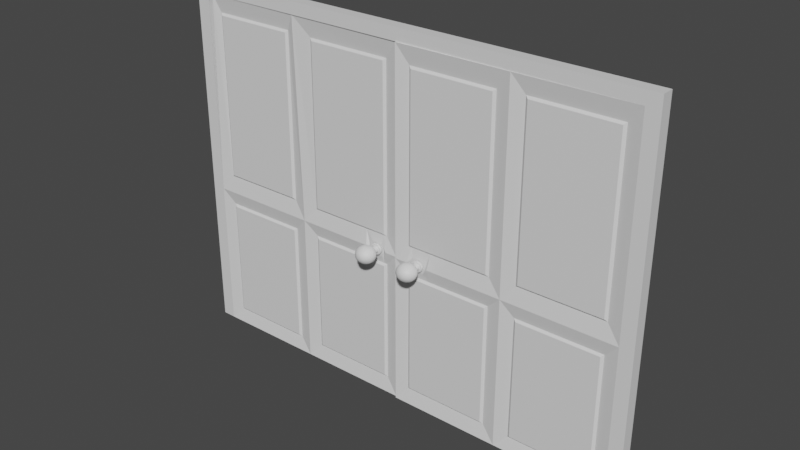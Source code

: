 # Source: DoubleDoors.blend  (saved by Blender 2.90.8; exported with 4.5.12 LTS)
import bpy
from mathutils import Matrix  # noqa: F401  (used for matrix-valued properties, if any)

bpy.ops.wm.read_factory_settings(use_empty=True)
scene = bpy.context.scene
scene.name = 'Scene'

# ---- collections
col_doorrh = bpy.data.collections.new('DoorRH'); scene.collection.children.link(col_doorrh)

# ---- materials (node trees are filled in below, after node groups)
mat_door = bpy.data.materials.new('Door')
mat_doorinner = bpy.data.materials.new('DoorInner')
mat_handle = bpy.data.materials.new('Handle')
mat_doorframe = bpy.data.materials.new('DoorFrame')

# ---- material node trees
mat_door.use_nodes = True; mat_door.node_tree.nodes.clear()
_N = mat_door.node_tree.nodes; _L = mat_door.node_tree.links
n0 = _N.new('ShaderNodeBsdfPrincipled'); n0.name = 'Principled BSDF'; n0.location = (10, 300)
n0.distribution = 'GGX'
n0.subsurface_method = 'BURLEY'
n0.inputs[3].default_value = 1.45
n0.inputs[27].default_value = (0.0, 0.0, 0.0, 1.0)
n0.inputs[28].default_value = 1.0
n1 = _N.new('ShaderNodeOutputMaterial'); n1.name = 'Material Output'; n1.location = (300, 300)
_L.new(n0.outputs[0], n1.inputs[0])
n1.is_active_output = True
mat_doorinner.use_nodes = True; mat_doorinner.node_tree.nodes.clear()
_N = mat_doorinner.node_tree.nodes; _L = mat_doorinner.node_tree.links
n0 = _N.new('ShaderNodeBsdfPrincipled'); n0.name = 'Principled BSDF'; n0.location = (10, 300)
n0.distribution = 'GGX'
n0.subsurface_method = 'BURLEY'
n0.inputs[3].default_value = 1.45
n0.inputs[27].default_value = (0.0, 0.0, 0.0, 1.0)
n0.inputs[28].default_value = 1.0
n1 = _N.new('ShaderNodeOutputMaterial'); n1.name = 'Material Output'; n1.location = (300, 300)
_L.new(n0.outputs[0], n1.inputs[0])
n1.is_active_output = True
mat_handle.use_nodes = True; mat_handle.node_tree.nodes.clear()
_N = mat_handle.node_tree.nodes; _L = mat_handle.node_tree.links
n0 = _N.new('ShaderNodeBsdfPrincipled'); n0.name = 'Principled BSDF'; n0.location = (10, 300)
n0.distribution = 'GGX'
n0.subsurface_method = 'BURLEY'
n0.inputs[3].default_value = 1.45
n0.inputs[27].default_value = (0.0, 0.0, 0.0, 1.0)
n0.inputs[28].default_value = 1.0
n1 = _N.new('ShaderNodeOutputMaterial'); n1.name = 'Material Output'; n1.location = (300, 300)
_L.new(n0.outputs[0], n1.inputs[0])
n1.is_active_output = True
mat_doorframe.use_nodes = True; mat_doorframe.node_tree.nodes.clear()
_N = mat_doorframe.node_tree.nodes; _L = mat_doorframe.node_tree.links
n0 = _N.new('ShaderNodeBsdfPrincipled'); n0.name = 'Principled BSDF'; n0.location = (10, 300)
n0.distribution = 'GGX'
n0.subsurface_method = 'BURLEY'
n0.inputs[3].default_value = 1.45
n0.inputs[27].default_value = (0.0, 0.0, 0.0, 1.0)
n0.inputs[28].default_value = 1.0
n1 = _N.new('ShaderNodeOutputMaterial'); n1.name = 'Material Output'; n1.location = (300, 300)
_L.new(n0.outputs[0], n1.inputs[0])
n1.is_active_output = True

# ---- world
world_world = bpy.data.worlds.new('World'); scene.world = world_world
world_world.use_nodes = True; world_world.node_tree.nodes.clear()
_N = world_world.node_tree.nodes; _L = world_world.node_tree.links
n0 = _N.new('ShaderNodeOutputWorld'); n0.name = 'World Output'; n0.location = (300, 300)
n1 = _N.new('ShaderNodeBackground'); n1.name = 'Background'; n1.location = (10, 300)
n1.inputs[0].default_value = (0.05088, 0.05088, 0.05088, 1.0)
_L.new(n1.outputs[0], n0.inputs[0])
n0.is_active_output = True
world_world.color = (0.05088, 0.05088, 0.05088)
world_world.use_sun_shadow = False
world_world.sun_shadow_jitter_overblur = 0.0

# ---- meshes
me_doorlh = bpy.data.meshes.new('DoorLH')
me_doorlh.from_pydata([(0.9326, 0.05409, 0.825), (0.9329, 0.004094, 0.825), (-0.0007199, 0.05, 0.825), (0.0229, 0.001351, 0.825), (0.0004212, 1.849e-06, -0.625), (0.9321, 0.00409, -0.625), (0.0001226, 0.05, -0.625), (0.9318, 0.05409, -0.625), (0.4662, 0.002046, -0.625), (0.4659, 0.05205, -0.625), (0.4429, 0.003194, 0.825), (0.4659, 0.05205, 0.825), (0.9322, 0.05409, 0.0), (-0.0002987, 0.05, 0.0), (0.9325, 0.004092, 0.0), (0.0, 0.0, 0.0), (0.4659, 0.05205, 0.0), (0.4662, 0.002046, 0.0), (0.4114, 0.0144, -0.05825), (0.05477, 0.01284, -0.05825), (0.05511, 0.01284, -0.5667), (0.4114, 0.0144, -0.5667), (0.4112, 0.03921, -0.05825), (0.05462, 0.03765, -0.05825), (0.05496, 0.03765, -0.5667), (0.4112, 0.03921, -0.5667), (0.8794, 0.04121, -0.05421), (0.5227, 0.03964, -0.05421), (0.5227, 0.03964, -0.5627), (0.879, 0.04121, -0.5627), (0.8798, 0.04121, 0.7513), (0.5228, 0.03964, 0.7513), (0.5228, 0.03964, 0.06279), (0.8794, 0.04121, 0.06279), (0.4112, 0.03921, 0.7568), (0.05421, 0.03764, 0.7568), (0.05456, 0.03765, 0.06825), (0.4112, 0.03921, 0.06825), (0.8795, 0.01651, -0.05421), (0.5229, 0.01495, -0.05421), (0.5229, 0.01495, -0.5627), (0.8792, 0.01651, -0.5627), (0.8799, 0.01651, 0.7513), (0.5229, 0.01495, 0.7513), (0.5229, 0.01495, 0.06279), (0.8795, 0.01651, 0.06279), (0.4113, 0.0144, 0.7568), (0.05436, 0.01283, 0.7568), (0.05471, 0.01284, 0.06825), (0.4113, 0.0144, 0.06825), (0.4009, 0.007061, -0.06725), (0.06532, 0.005589, -0.06725), (0.06565, 0.00559, -0.5577), (0.4009, 0.007061, -0.5577), (0.4007, 0.04646, -0.06725), (0.06508, 0.04498, -0.06725), (0.06541, 0.04499, -0.5577), (0.4007, 0.04646, -0.5577), (0.8688, 0.04845, -0.06321), (0.5332, 0.04698, -0.06321), (0.5332, 0.04698, -0.5537), (0.8685, 0.04845, -0.5537), (0.8692, 0.04846, 0.7423), (0.5332, 0.04698, 0.7423), (0.5332, 0.04698, 0.07179), (0.8689, 0.04845, 0.07179), (0.4007, 0.04646, 0.7478), (0.06467, 0.04498, 0.7478), (0.06502, 0.04498, 0.07725), (0.4007, 0.04646, 0.07725), (0.869, 0.009174, -0.06321), (0.5334, 0.007701, -0.06321), (0.5334, 0.007701, -0.5537), (0.8687, 0.009172, -0.5537), (0.8694, 0.009175, 0.7423), (0.5335, 0.007701, 0.7423), (0.5335, 0.007701, 0.07179), (0.8691, 0.009174, 0.07179), (0.4009, 0.007061, 0.7478), (0.06491, 0.005587, 0.7478), (0.06525, 0.005588, 0.07725), (0.4009, 0.007061, 0.07725), (0.7993, 0.04564, 0.0), (0.7995, 0.01138, 0.0), (0.8105, 0.04569, -0.0257), (0.8105, 0.04569, 0.0257), (0.8107, 0.01143, -0.0257), (0.8107, 0.01143, 0.0257), (0.8688, 0.01168, 0.0), (0.8686, 0.04594, 0.0), (0.8576, 0.01163, -0.0257), (0.8576, 0.01163, 0.0257), (0.8574, 0.0459, -0.0257), (0.8574, 0.0459, 0.0257), (0.7871, 0.003454, 0.0), (0.7802, 0.01608, 0.06279), (0.7801, 0.01608, -0.05421), (0.865, 0.01645, -0.05421), (0.865, 0.01645, 0.06279), (0.8814, 0.003868, 0.0), (0.9319, 0.02909, -0.625), (0.0002719, 0.025, -0.625), (0.02277, 0.02385, 0.825), (0.9328, 0.02909, 0.825), (0.4428, 0.02569, 0.825), (0.9323, 0.02909, 0.0), (-0.0001493, 0.025, 0.0), (0.4661, 0.02705, -0.625), (0.7868, 0.05345, 0.0), (0.78, 0.04077, 0.06279), (0.78, 0.04077, -0.05421), (0.8648, 0.04114, -0.05421), (0.8649, 0.04114, 0.06279), (0.8811, 0.05387, 0.0)], [], [(50, 51, 52, 53), (89, 92, 84, 82, 85, 93), (54, 57, 56, 55), (29, 7, 9, 28), (16, 22, 23, 13), (34, 66, 67, 35), (13, 23, 24, 6), (66, 69, 68, 67), (35, 67, 68, 36), (25, 57, 54, 22), (11, 104, 103, 0), (78, 79, 80, 81), (17, 15, 19, 18), (15, 4, 20, 19), (4, 8, 21, 20), (8, 17, 18, 21), (6, 24, 25, 9), (37, 69, 66, 34), (9, 25, 22, 16), (108, 110, 27, 16), (16, 27, 28, 9), (7, 29, 26, 12), (8, 107, 100, 5), (11, 31, 32, 16), (113, 112, 33, 12), (12, 33, 30, 0), (12, 26, 111, 113), (11, 34, 35, 2), (30, 62, 63, 31), (2, 35, 36, 13), (94, 17, 39, 96), (17, 8, 40, 39), (62, 65, 64, 63), (5, 14, 38, 41), (10, 17, 44, 43), (99, 14, 45, 98), (14, 1, 42, 45), (10, 3, 47, 46), (3, 15, 48, 47), (15, 17, 49, 48), (17, 10, 46, 49), (18, 19, 51, 50), (19, 20, 52, 51), (20, 21, 53, 52), (21, 18, 50, 53), (89, 113, 111, 92), (13, 36, 37, 16), (16, 37, 34, 11), (22, 54, 55, 23), (23, 55, 56, 24), (24, 56, 57, 25), (27, 59, 60, 28), (103, 104, 10, 1), (29, 61, 58, 26), (31, 63, 64, 32), (28, 60, 61, 29), (8, 5, 41, 40), (33, 65, 62, 30), (39, 40, 72, 71), (64, 65, 33, 112, 109, 32), (41, 38, 70, 73), (43, 44, 76, 75), (40, 41, 73, 72), (45, 42, 74, 77), (46, 47, 79, 78), (47, 48, 80, 79), (48, 49, 81, 80), (49, 46, 78, 81), (10, 43, 42, 1), (100, 107, 9, 7), (17, 94, 95, 44), (85, 109, 112, 93), (84, 110, 108, 82), (36, 68, 69, 37), (59, 27, 110, 111, 26, 58), (16, 32, 109, 108), (75, 76, 77, 74), (61, 60, 59, 58), (82, 108, 109, 85), (92, 111, 110, 84), (14, 99, 97, 38), (97, 96, 39, 71, 70, 38), (12, 0, 103, 105), (43, 75, 74, 42), (95, 98, 45, 77, 76, 44), (93, 112, 113, 89), (13, 106, 102, 2), (83, 87, 95, 94), (86, 83, 94, 96), (90, 86, 96, 97), (87, 91, 98, 95), (88, 90, 97, 99), (91, 88, 99, 98), (88, 91, 87, 83, 86, 90), (0, 30, 31, 11), (14, 105, 103, 1), (70, 71, 72, 73), (15, 3, 102, 106), (10, 104, 102, 3), (8, 4, 101, 107), (4, 15, 106, 101), (5, 100, 105, 14), (11, 2, 102, 104), (9, 107, 101, 6), (6, 101, 106, 13), (7, 12, 105, 100)])
me_doorlh.polygons.foreach_set('material_index', [1, 0, 1, 0, 0, 1, 0, 1, 1, 1, 0, 1, 0, 0, 0, 0, 0, 1, 0, 0, 0, 0, 0, 0, 0, 0, 0, 0, 1, 0, 0, 0, 1, 0, 0, 0, 0, 0, 0, 0, 0, 1, 1, 1, 1, 0, 0, 0, 1, 1, 1, 1, 0, 1, 1, 1, 0, 1, 1, 1, 1, 1, 1, 1, 1, 1, 1, 1, 0, 0, 0, 0, 0, 1, 1, 0, 1, 1, 0, 0, 0, 1, 0, 1, 1, 0, 0, 0, 0, 0, 0, 0, 0, 0, 0, 0, 1, 0, 0, 0, 0, 0, 0, 0, 0, 0])
_uv = me_doorlh.uv_layers.new(name='UVMap')
_uv.uv.foreach_set('vector', [0.4881, 0.3821, 0.4881, 0.4421, 0.3827, 0.4142, 0.3827, 0.3797, 0.4958, 0.3033, 0.4906, 0.3081, 0.4906, 0.3229, 0.4958, 0.3197, 0.4998, 0.3213, 0.4998, 0.3062, 0.4881, 0.3821, 0.3827, 0.3797, 0.3827, 0.4142, 0.4881, 0.4421, 0.3808, 0.3352, 0.375, 0.3333, 0.375, 0.375, 0.3808, 0.3715, 0.4958, 0.375, 0.49, 0.3803, 0.49, 0.4444, 0.4958, 0.4514, 0.6123, 0.383, 0.6108, 0.3857, 0.6108, 0.4738, 0.6123, 0.4768, 0.4958, 0.4514, 0.49, 0.4444, 0.3808, 0.4148, 0.375, 0.4167, 0.6108, 0.3857, 0.5017, 0.3831, 0.5017, 0.445, 0.6108, 0.4738, 0.6123, 0.4768, 0.6108, 0.4738, 0.5017, 0.445, 0.5002, 0.4466, 0.3808, 0.3785, 0.3827, 0.3797, 0.4881, 0.3821, 0.49, 0.3803, 0.6167, 0.375, 0.6167, 0.625, 0.6167, 0.625, 0.6167, 0.2639, 0.6108, 0.3857, 0.6108, 0.4738, 0.5017, 0.445, 0.5017, 0.3831, 0.4958, 0.375, 0.4958, 0.4514, 0.49, 0.4444, 0.49, 0.3803, 0.4958, 0.4514, 0.375, 0.4167, 0.3808, 0.4148, 0.49, 0.4444, 0.375, 0.4167, 0.375, 0.375, 0.3808, 0.3785, 0.3808, 0.4148, 0.375, 0.375, 0.4958, 0.375, 0.49, 0.3803, 0.3808, 0.3785, 0.375, 0.4167, 0.3808, 0.4148, 0.3808, 0.3785, 0.375, 0.375, 0.5002, 0.3811, 0.5017, 0.3831, 0.6108, 0.3857, 0.6123, 0.383, 0.375, 0.375, 0.3808, 0.3785, 0.49, 0.3803, 0.4958, 0.375, 0.4958, 0.3203, 0.49, 0.3238, 0.49, 0.3697, 0.4958, 0.375, 0.4958, 0.375, 0.49, 0.3697, 0.3808, 0.3715, 0.375, 0.375, 0.375, 0.3333, 0.3808, 0.3352, 0.49, 0.3056, 0.4958, 0.2986, 0.25, 0.5, 0.25, 0.625, 0.2083, 0.625, 0.2083, 0.5, 0.6167, 0.375, 0.6123, 0.367, 0.5002, 0.3689, 0.4958, 0.375, 0.4958, 0.3026, 0.5002, 0.3058, 0.5002, 0.3034, 0.4958, 0.2986, 0.4958, 0.2986, 0.5002, 0.3034, 0.6123, 0.2732, 0.6167, 0.2639, 0.4958, 0.2986, 0.49, 0.3056, 0.49, 0.308, 0.4958, 0.3026, 0.6167, 0.375, 0.6123, 0.383, 0.6123, 0.4768, 0.6167, 0.4861, 0.6123, 0.2732, 0.6108, 0.2762, 0.6108, 0.3643, 0.6123, 0.367, 0.6167, 0.4861, 0.6123, 0.4768, 0.5002, 0.4466, 0.4958, 0.4514, 0.4958, 0.3203, 0.4958, 0.375, 0.49, 0.3697, 0.49, 0.3238, 0.4958, 0.375, 0.375, 0.375, 0.3808, 0.3715, 0.49, 0.3697, 0.6108, 0.2762, 0.5017, 0.305, 0.5017, 0.3669, 0.6108, 0.3643, 0.375, 0.3333, 0.4958, 0.2986, 0.49, 0.3056, 0.3808, 0.3352, 0.6167, 0.375, 0.4958, 0.375, 0.5002, 0.3689, 0.6123, 0.367, 0.4958, 0.3026, 0.4958, 0.2986, 0.5002, 0.3034, 0.5002, 0.3058, 0.4958, 0.2986, 0.6167, 0.2639, 0.6123, 0.2732, 0.5002, 0.3034, 0.6167, 0.375, 0.6167, 0.4861, 0.6123, 0.4768, 0.6123, 0.383, 0.6167, 0.4861, 0.4958, 0.4514, 0.5002, 0.4466, 0.6123, 0.4768, 0.4958, 0.4514, 0.4958, 0.375, 0.5002, 0.3811, 0.5002, 0.4466, 0.4958, 0.375, 0.6167, 0.375, 0.6123, 0.383, 0.5002, 0.3811, 0.49, 0.3803, 0.49, 0.4444, 0.4881, 0.4421, 0.4881, 0.3821, 0.49, 0.4444, 0.3808, 0.4148, 0.3827, 0.4142, 0.4881, 0.4421, 0.3808, 0.4148, 0.3808, 0.3785, 0.3827, 0.3797, 0.3827, 0.4142, 0.3808, 0.3785, 0.49, 0.3803, 0.4881, 0.3821, 0.3827, 0.3797, 0.4958, 0.3033, 0.4958, 0.3026, 0.49, 0.308, 0.4906, 0.3081, 0.4958, 0.4514, 0.5002, 0.4466, 0.5002, 0.3811, 0.4958, 0.375, 0.4958, 0.375, 0.5002, 0.3811, 0.6123, 0.383, 0.6167, 0.375, 0.49, 0.3803, 0.4881, 0.3821, 0.4881, 0.4421, 0.49, 0.4444, 0.49, 0.4444, 0.4881, 0.4421, 0.3827, 0.4142, 0.3808, 0.4148, 0.3808, 0.4148, 0.3827, 0.4142, 0.3827, 0.3797, 0.3808, 0.3785, 0.49, 0.3697, 0.4881, 0.3679, 0.3827, 0.3703, 0.3808, 0.3715, 0.6167, 0.625, 0.6167, 0.625, 0.6167, 0.375, 0.6167, 0.2639, 0.3808, 0.3352, 0.3827, 0.3358, 0.4881, 0.3079, 0.49, 0.3056, 0.6123, 0.367, 0.6108, 0.3643, 0.5017, 0.3669, 0.5002, 0.3689, 0.3808, 0.3715, 0.3827, 0.3703, 0.3827, 0.3358, 0.3808, 0.3352, 0.375, 0.375, 0.375, 0.3333, 0.3808, 0.3352, 0.3808, 0.3715, 0.5002, 0.3034, 0.5017, 0.305, 0.6108, 0.2762, 0.6123, 0.2732, 0.49, 0.3697, 0.3808, 0.3715, 0.3827, 0.3703, 0.4881, 0.3679, 0.5017, 0.3669, 0.5017, 0.305, 0.5002, 0.3034, 0.5002, 0.3058, 0.5002, 0.322, 0.5002, 0.3689, 0.3808, 0.3352, 0.49, 0.3056, 0.4881, 0.3079, 0.3827, 0.3358, 0.6123, 0.367, 0.5002, 0.3689, 0.5017, 0.3669, 0.6108, 0.3643, 0.3808, 0.3715, 0.3808, 0.3352, 0.3827, 0.3358, 0.3827, 0.3703, 0.5002, 0.3034, 0.6123, 0.2732, 0.6108, 0.2762, 0.5017, 0.305, 0.6123, 0.383, 0.6123, 0.4768, 0.6108, 0.4738, 0.6108, 0.3857, 0.6123, 0.4768, 0.5002, 0.4466, 0.5017, 0.445, 0.6108, 0.4738, 0.5002, 0.4466, 0.5002, 0.3811, 0.5017, 0.3831, 0.5017, 0.445, 0.5002, 0.3811, 0.6123, 0.383, 0.6108, 0.3857, 0.5017, 0.3831, 0.6167, 0.375, 0.6123, 0.367, 0.6123, 0.2732, 0.6167, 0.2639, 0.2083, 0.625, 0.25, 0.625, 0.25, 0.5, 0.2083, 0.5, 0.4958, 0.375, 0.4958, 0.3203, 0.5002, 0.322, 0.5002, 0.3689, 0.4998, 0.3213, 0.5002, 0.322, 0.5002, 0.3058, 0.4998, 0.3062, 0.4906, 0.3229, 0.49, 0.3238, 0.4958, 0.3203, 0.4958, 0.3197, 0.5002, 0.4466, 0.5017, 0.445, 0.5017, 0.3831, 0.5002, 0.3811, 0.4881, 0.3679, 0.49, 0.3697, 0.49, 0.3238, 0.49, 0.308, 0.49, 0.3056, 0.4881, 0.3079, 0.4958, 0.375, 0.5002, 0.3689, 0.5002, 0.322, 0.4958, 0.3203, 0.6108, 0.3643, 0.5017, 0.3669, 0.5017, 0.305, 0.6108, 0.2762, 0.3827, 0.3358, 0.3827, 0.3703, 0.4881, 0.3679, 0.4881, 0.3079, 0.4958, 0.3197, 0.4958, 0.3203, 0.5002, 0.322, 0.4998, 0.3213, 0.4906, 0.3081, 0.49, 0.308, 0.49, 0.3238, 0.4906, 0.3229, 0.4958, 0.2986, 0.4958, 0.3026, 0.49, 0.308, 0.49, 0.3056, 0.49, 0.308, 0.49, 0.3238, 0.49, 0.3697, 0.4881, 0.3679, 0.4881, 0.3079, 0.49, 0.3056, 0.4958, 0.2986, 0.6167, 0.2639, 0.6167, 0.625, 0.4958, 0.625, 0.6123, 0.367, 0.6108, 0.3643, 0.6108, 0.2762, 0.6123, 0.2732, 0.5002, 0.322, 0.5002, 0.3058, 0.5002, 0.3034, 0.5017, 0.305, 0.5017, 0.3669, 0.5002, 0.3689, 0.4998, 0.3062, 0.5002, 0.3058, 0.4958, 0.3026, 0.4958, 0.3033, 0.4958, 0.4514, 0.4958, 0.625, 0.6167, 0.625, 0.6167, 0.4861, 0.4958, 0.3197, 0.4998, 0.3213, 0.5002, 0.322, 0.4958, 0.3203, 0.4906, 0.3229, 0.4958, 0.3197, 0.4958, 0.3203, 0.49, 0.3238, 0.4906, 0.3081, 0.4906, 0.3229, 0.49, 0.3238, 0.49, 0.308, 0.4998, 0.3213, 0.4998, 0.3062, 0.5002, 0.3058, 0.5002, 0.322, 0.4958, 0.3033, 0.4906, 0.3081, 0.49, 0.308, 0.4958, 0.3026, 0.4998, 0.3062, 0.4958, 0.3033, 0.4958, 0.3026, 0.5002, 0.3058, 0.4958, 0.3033, 0.4998, 0.3062, 0.4998, 0.3213, 0.4958, 0.3197, 0.4906, 0.3229, 0.4906, 0.3081, 0.6167, 0.2639, 0.6123, 0.2732, 0.6123, 0.367, 0.6167, 0.375, 0.4958, 0.2986, 0.4958, 0.625, 0.6167, 0.625, 0.6167, 0.2639, 0.4881, 0.3079, 0.4881, 0.3679, 0.3827, 0.3703, 0.3827, 0.3358, 0.4958, 0.4514, 0.6167, 0.4861, 0.6167, 0.625, 0.4958, 0.625, 0.6167, 0.375, 0.6167, 0.625, 0.6167, 0.625, 0.6167, 0.4861, 0.25, 0.5, 0.2917, 0.5, 0.2917, 0.625, 0.25, 0.625, 0.375, 0.4167, 0.4958, 0.4514, 0.4958, 0.625, 0.375, 0.625, 0.375, 0.3333, 0.375, 0.625, 0.4958, 0.625, 0.4958, 0.2986, 0.6167, 0.375, 0.6167, 0.4861, 0.6167, 0.625, 0.6167, 0.625, 0.25, 0.5, 0.25, 0.625, 0.2917, 0.625, 0.2917, 0.5, 0.375, 0.4167, 0.375, 0.625, 0.4958, 0.625, 0.4958, 0.4514, 0.375, 0.3333, 0.4958, 0.2986, 0.4958, 0.625, 0.375, 0.625])
me_doorlh.materials.append(mat_door)
me_doorlh.materials.append(mat_doorinner)
me_doorlh.use_remesh_fix_poles = True
me_doorlh.use_remesh_preserve_attributes = False
me_doorlh.use_mirror_vertex_groups = False
me_doorlh.update()
me_handle = bpy.data.meshes.new('Handle')
me_handle.from_pydata([(0.0002654, -0.04443, 0.01531), (0.0006551, -0.1097, 0.02828), (-0.01236, -0.04448, 0.01082), (-0.02302, -0.0532, 0.02), (-0.03009, -0.06621, 0.02613), (-0.03251, -0.08153, 0.02828), (-0.02991, -0.09682, 0.02613), (-0.02268, -0.1098, 0.02), (-0.01192, -0.1184, 0.01082), (-0.01759, -0.04451, 3.513e-09), (-0.03268, -0.05324, 4.926e-09), (-0.04272, -0.06626, 7.04e-09), (-0.04618, -0.08159, 9.999e-09), (-0.04254, -0.09688, 1.296e-08), (-0.03234, -0.1098, 1.6e-08), (-0.01715, -0.1184, 1.928e-08), (-0.01236, -0.04448, -0.01082), (-0.02302, -0.0532, -0.02), (-0.03009, -0.06621, -0.02613), (-0.03251, -0.08153, -0.02828), (-0.02991, -0.09682, -0.02613), (-0.02268, -0.1098, -0.02), (-0.01192, -0.1184, -0.01082), (0.0002654, -0.04443, -0.01531), (0.0003172, -0.0531, -0.02828), (0.0003947, -0.06607, -0.03696), (0.0004861, -0.08138, -0.04), (0.0005776, -0.09669, -0.03696), (0.0006551, -0.1097, -0.02828), (0.0007069, -0.1183, -0.01531), (0.01289, -0.04437, -0.01082), (0.02365, -0.053, -0.02), (0.03088, -0.06594, -0.02613), (0.03348, -0.08124, -0.02828), (0.03106, -0.09656, -0.02613), (0.02399, -0.1096, -0.02), (0.01333, -0.1183, -0.01082), (0.01812, -0.04435, 3.513e-09), (0.03332, -0.05295, 4.926e-09), (0.04351, -0.06589, 7.04e-09), (0.04715, -0.08118, 2.549e-09), (0.04369, -0.0965, 1.296e-08), (0.03365, -0.1095, 1.6e-08), (0.01857, -0.1183, 1.928e-08), (0.0007251, -0.1214, 1.978e-08), (0.01289, -0.04437, 0.01082), (0.02365, -0.053, 0.02), (0.03088, -0.06594, 0.02613), (0.03348, -0.08124, 0.02828), (0.03106, -0.09656, 0.02613), (0.02399, -0.1096, 0.02), (0.01333, -0.1183, 0.01082), (0.0001283, -0.02147, 0.01531), (0.0003172, -0.0531, 0.02828), (0.0003947, -0.06607, 0.03696), (0.0004861, -0.08138, 0.04), (0.0005776, -0.09669, 0.03696), (0.0007069, -0.1183, 0.01531), (-0.0125, -0.02153, 0.01082), (-0.01773, -0.02155, 7.041e-10), (-0.0125, -0.02153, -0.01082), (0.0001283, -0.02147, -0.01531), (0.01276, -0.02142, -0.01082), (0.01799, -0.02139, 7.041e-10), (0.01276, -0.02142, 0.01082), (0.0001643, -0.02751, 0.01531), (-0.01246, -0.02757, 0.01082), (0.0001643, -0.02751, -0.01531), (0.01279, -0.02746, -0.01082), (0.01802, -0.02743, 1.223e-09), (0.01279, -0.02746, 0.01082), (-0.01769, -0.02759, 1.223e-09), (-0.01246, -0.02757, -0.01082), (0.02099, -0.01889, 0.01789), (0.0001134, -0.01899, 0.02531), (0.02964, -0.01886, -6.321e-10), (0.02099, -0.01889, -0.01789), (0.0001134, -0.01899, -0.02531), (-0.02076, -0.01908, -0.01789), (-0.02941, -0.01911, -6.321e-10), (-0.02076, -0.01908, 0.01789), (0.0001643, -0.02751, 0.02531), (0.0001643, -0.02751, -0.02531), (0.02969, -0.02738, -1.743e-10), (-0.02071, -0.0276, 0.01789), (0.02104, -0.02742, -0.01789), (0.02104, -0.02742, 0.01789), (-0.02936, -0.02764, -1.743e-10), (-0.02071, -0.0276, -0.01789), (-0.0002654, 0.04443, 0.01531), (-0.0006551, 0.1097, 0.02828), (-0.01289, 0.04437, 0.01082), (-0.02365, 0.053, 0.02), (-0.03088, 0.06594, 0.02613), (-0.03348, 0.08124, 0.02828), (-0.03106, 0.09656, 0.02613), (-0.02399, 0.1096, 0.02), (-0.01333, 0.1183, 0.01082), (-0.01812, 0.04435, -6.773e-09), (-0.03332, 0.05295, -7.72e-09), (-0.04351, 0.06589, -8.437e-09), (-0.04715, 0.08118, -9.068e-09), (-0.04369, 0.0965, -1.016e-08), (-0.03365, 0.1095, -9.951e-09), (-0.01857, 0.1183, -9.035e-09), (-0.01289, 0.04437, -0.01082), (-0.02365, 0.053, -0.02), (-0.03088, 0.06594, -0.02613), (-0.03348, 0.08124, -0.02828), (-0.03106, 0.09656, -0.02613), (-0.02399, 0.1096, -0.02), (-0.01333, 0.1183, -0.01082), (-0.0002654, 0.04443, -0.01531), (-0.0003172, 0.0531, -0.02828), (-0.0003947, 0.06607, -0.03696), (-0.0004861, 0.08138, -0.04), (-0.0005776, 0.09669, -0.03696), (-0.0006551, 0.1097, -0.02828), (-0.0007069, 0.1183, -0.01531), (0.01236, 0.04448, -0.01082), (0.02302, 0.0532, -0.02), (0.03009, 0.06621, -0.02613), (0.03251, 0.08153, -0.02828), (0.02991, 0.09682, -0.02613), (0.02268, 0.1098, -0.02), (0.01192, 0.1184, -0.01082), (0.01759, 0.04451, -6.773e-09), (0.03268, 0.05324, -7.72e-09), (0.04272, 0.06626, -8.437e-09), (0.04618, 0.08159, -1.652e-08), (0.04254, 0.09688, -1.016e-08), (0.03234, 0.1098, -9.951e-09), (0.01715, 0.1184, -9.035e-09), (-0.0007251, 0.1214, -9.066e-09), (0.01236, 0.04448, 0.01082), (0.02302, 0.0532, 0.02), (0.03009, 0.06621, 0.02613), (0.03251, 0.08153, 0.02828), (0.02991, 0.09682, 0.02613), (0.02268, 0.1098, 0.02), (0.01192, 0.1184, 0.01082), (-0.0001283, 0.02147, 0.01531), (-0.0003172, 0.0531, 0.02828), (-0.0003947, 0.06607, 0.03696), (-0.0004861, 0.08138, 0.04), (-0.0005776, 0.09669, 0.03696), (-0.0007069, 0.1183, 0.01531), (-0.01276, 0.02142, 0.01082), (-0.01799, 0.02139, -4.429e-09), (-0.01276, 0.02142, -0.01082), (-0.0001283, 0.02147, -0.01531), (0.0125, 0.02153, -0.01082), (0.01773, 0.02155, -4.429e-09), (0.0125, 0.02153, 0.01082), (-0.0001643, 0.02751, 0.01531), (-0.01279, 0.02746, 0.01082), (-0.0001643, 0.02751, -0.01531), (0.01246, 0.02757, -0.01082), (0.01769, 0.02759, -5.414e-09), (0.01246, 0.02757, 0.01082), (-0.01802, 0.02743, -5.414e-09), (-0.01279, 0.02746, -0.01082), (0.02076, 0.01908, 0.01789), (-0.0001134, 0.01899, 0.02531), (0.02941, 0.01911, -4.956e-09), (0.02076, 0.01908, -0.01789), (-0.0001134, 0.01899, -0.02531), (-0.02099, 0.01889, -0.01789), (-0.02964, 0.01886, -4.956e-09), (-0.02099, 0.01889, 0.01789), (-0.0001643, 0.02751, 0.02531), (-0.0001643, 0.02751, -0.02531), (0.02936, 0.02764, -6.811e-09), (-0.02104, 0.02742, 0.01789), (0.02071, 0.0276, -0.01789), (0.02071, 0.0276, 0.01789), (-0.02969, 0.02738, -6.811e-09), (-0.02104, 0.02742, -0.01789)], [], [(55, 54, 4, 5), (53, 0, 2, 3), (57, 1, 7, 8), (56, 55, 5, 6), (54, 53, 3, 4), (64, 52, 74, 73), (44, 57, 8), (1, 56, 6, 7), (8, 7, 14, 15), (6, 5, 12, 13), (4, 3, 10, 11), (70, 69, 83, 86), (44, 8, 15), (7, 6, 13, 14), (5, 4, 11, 12), (3, 2, 9, 10), (61, 62, 76, 77), (44, 15, 22), (14, 13, 20, 21), (12, 11, 18, 19), (10, 9, 16, 17), (15, 14, 21, 22), (13, 12, 19, 20), (11, 10, 17, 18), (21, 20, 27, 28), (19, 18, 25, 26), (17, 16, 23, 24), (22, 21, 28, 29), (20, 19, 26, 27), (18, 17, 24, 25), (52, 58, 80, 74), (44, 22, 29), (29, 28, 35, 36), (27, 26, 33, 34), (25, 24, 31, 32), (68, 67, 82, 85), (44, 29, 36), (28, 27, 34, 35), (26, 25, 32, 33), (24, 23, 30, 31), (34, 33, 40, 41), (32, 31, 38, 39), (58, 59, 79, 80), (44, 36, 43), (35, 34, 41, 42), (33, 32, 39, 40), (31, 30, 37, 38), (36, 35, 42, 43), (44, 43, 51), (42, 41, 49, 50), (40, 39, 47, 48), (38, 37, 45, 46), (43, 42, 50, 51), (41, 40, 48, 49), (39, 38, 46, 47), (66, 65, 81, 84), (48, 47, 54, 55), (46, 45, 0, 53), (51, 50, 1, 57), (49, 48, 55, 56), (47, 46, 53, 54), (63, 64, 73, 75), (44, 51, 57), (50, 49, 56, 1), (0, 45, 70, 65), (2, 0, 65, 66), (30, 23, 67, 68), (45, 37, 69, 70), (9, 2, 66, 71), (37, 30, 68, 69), (16, 9, 71, 72), (23, 16, 72, 67), (82, 88, 78, 77), (88, 87, 79, 78), (83, 85, 76, 75), (87, 84, 80, 79), (86, 83, 75, 73), (85, 82, 77, 76), (84, 81, 74, 80), (81, 86, 73, 74), (71, 66, 84, 87), (60, 61, 77, 78), (69, 68, 85, 83), (72, 71, 87, 88), (59, 60, 78, 79), (67, 72, 88, 82), (65, 70, 86, 81), (62, 63, 75, 76), (144, 94, 93, 143), (142, 92, 91, 89), (146, 97, 96, 90), (145, 95, 94, 144), (143, 93, 92, 142), (153, 162, 163, 141), (133, 97, 146), (90, 96, 95, 145), (97, 104, 103, 96), (95, 102, 101, 94), (93, 100, 99, 92), (159, 175, 172, 158), (133, 104, 97), (96, 103, 102, 95), (94, 101, 100, 93), (92, 99, 98, 91), (150, 166, 165, 151), (133, 111, 104), (103, 110, 109, 102), (101, 108, 107, 100), (99, 106, 105, 98), (104, 111, 110, 103), (102, 109, 108, 101), (100, 107, 106, 99), (110, 117, 116, 109), (108, 115, 114, 107), (106, 113, 112, 105), (111, 118, 117, 110), (109, 116, 115, 108), (107, 114, 113, 106), (141, 163, 169, 147), (133, 118, 111), (118, 125, 124, 117), (116, 123, 122, 115), (114, 121, 120, 113), (157, 174, 171, 156), (133, 125, 118), (117, 124, 123, 116), (115, 122, 121, 114), (113, 120, 119, 112), (123, 130, 129, 122), (121, 128, 127, 120), (147, 169, 168, 148), (133, 132, 125), (124, 131, 130, 123), (122, 129, 128, 121), (120, 127, 126, 119), (125, 132, 131, 124), (133, 140, 132), (131, 139, 138, 130), (129, 137, 136, 128), (127, 135, 134, 126), (132, 140, 139, 131), (130, 138, 137, 129), (128, 136, 135, 127), (155, 173, 170, 154), (137, 144, 143, 136), (135, 142, 89, 134), (140, 146, 90, 139), (138, 145, 144, 137), (136, 143, 142, 135), (152, 164, 162, 153), (133, 146, 140), (139, 90, 145, 138), (89, 154, 159, 134), (91, 155, 154, 89), (119, 157, 156, 112), (134, 159, 158, 126), (98, 160, 155, 91), (126, 158, 157, 119), (105, 161, 160, 98), (112, 156, 161, 105), (171, 166, 167, 177), (177, 167, 168, 176), (172, 164, 165, 174), (176, 168, 169, 173), (175, 162, 164, 172), (174, 165, 166, 171), (173, 169, 163, 170), (170, 163, 162, 175), (160, 176, 173, 155), (149, 167, 166, 150), (158, 172, 174, 157), (161, 177, 176, 160), (148, 168, 167, 149), (156, 171, 177, 161), (154, 170, 175, 159), (151, 165, 164, 152)])
me_handle.polygons.foreach_set('use_smooth', [True] * 176)
_k = {(0, 2): 1.0, (2, 9): 1.0, (9, 16): 1.0, (16, 23): 1.0, (23, 30): 1.0, (30, 37): 1.0, (37, 45): 1.0, (0, 45): 1.0, (65, 70): 1.0, (65, 66): 1.0, (67, 68): 1.0, (69, 70): 1.0, (66, 71): 1.0, (68, 69): 1.0, (71, 72): 1.0, (67, 72): 1.0, (73, 74): 1.0, (73, 75): 1.0, (75, 76): 1.0, (76, 77): 1.0, (77, 78): 1.0, (78, 79): 1.0, (79, 80): 1.0, (74, 80): 1.0, (81, 86): 1.0, (81, 84): 1.0, (82, 85): 1.0, (83, 86): 1.0, (84, 87): 1.0, (83, 85): 1.0, (87, 88): 1.0, (82, 88): 1.0, (89, 91): 1.0, (91, 98): 1.0, (98, 105): 1.0, (105, 112): 1.0, (112, 119): 1.0, (119, 126): 1.0, (126, 134): 1.0, (89, 134): 1.0, (154, 159): 1.0, (154, 155): 1.0, (156, 157): 1.0, (158, 159): 1.0, (155, 160): 1.0, (157, 158): 1.0, (160, 161): 1.0, (156, 161): 1.0, (162, 163): 1.0, (162, 164): 1.0, (164, 165): 1.0, (165, 166): 1.0, (166, 167): 1.0, (167, 168): 1.0, (168, 169): 1.0, (163, 169): 1.0, (170, 175): 1.0, (170, 173): 1.0, (171, 174): 1.0, (172, 175): 1.0, (173, 176): 1.0, (172, 174): 1.0, (176, 177): 1.0, (171, 177): 1.0}
me_handle.attributes.new('crease_edge', 'FLOAT', 'EDGE').data.foreach_set('value', [_k.get((min(e.vertices), max(e.vertices)), 0.0) for e in me_handle.edges])
_uv = me_handle.uv_layers.new(name='UVMap')
_uv.uv.foreach_set('vector', [0.75, 0.5, 0.75, 0.625, 0.625, 0.625, 0.625, 0.5, 0.75, 0.75, 0.75, 0.875, 0.625, 0.875, 0.625, 0.75, 0.75, 0.125, 0.75, 0.25, 0.625, 0.25, 0.625, 0.125, 0.75, 0.375, 0.75, 0.5, 0.625, 0.5, 0.625, 0.375, 0.75, 0.625, 0.75, 0.75, 0.625, 0.75, 0.625, 0.625, 0.0, 0.0, 0.0, 0.0, 0.0, 0.0, 0.0, 0.0, 0.6875, 0.0, 0.75, 0.125, 0.625, 0.125, 0.75, 0.25, 0.75, 0.375, 0.625, 0.375, 0.625, 0.25, 0.625, 0.125, 0.625, 0.25, 0.5, 0.25, 0.5, 0.125, 0.625, 0.375, 0.625, 0.5, 0.5, 0.5, 0.5, 0.375, 0.625, 0.625, 0.625, 0.75, 0.5, 0.75, 0.5, 0.625, 0.875, 0.875, 1.0, 0.875, 1.0, 0.875, 0.875, 0.875, 0.5625, 0.0, 0.625, 0.125, 0.5, 0.125, 0.625, 0.25, 0.625, 0.375, 0.5, 0.375, 0.5, 0.25, 0.625, 0.5, 0.625, 0.625, 0.5, 0.625, 0.5, 0.5, 0.625, 0.75, 0.625, 0.875, 0.5, 0.875, 0.5, 0.75, 0.0, 0.0, 0.0, 0.0, 0.0, 0.0, 0.0, 0.0, 0.4375, 0.0, 0.5, 0.125, 0.375, 0.125, 0.5, 0.25, 0.5, 0.375, 0.375, 0.375, 0.375, 0.25, 0.5, 0.5, 0.5, 0.625, 0.375, 0.625, 0.375, 0.5, 0.5, 0.75, 0.5, 0.875, 0.375, 0.875, 0.375, 0.75, 0.5, 0.125, 0.5, 0.25, 0.375, 0.25, 0.375, 0.125, 0.5, 0.375, 0.5, 0.5, 0.375, 0.5, 0.375, 0.375, 0.5, 0.625, 0.5, 0.75, 0.375, 0.75, 0.375, 0.625, 0.375, 0.25, 0.375, 0.375, 0.25, 0.375, 0.25, 0.25, 0.375, 0.5, 0.375, 0.625, 0.25, 0.625, 0.25, 0.5, 0.375, 0.75, 0.375, 0.875, 0.25, 0.875, 0.25, 0.75, 0.375, 0.125, 0.375, 0.25, 0.25, 0.25, 0.25, 0.125, 0.375, 0.375, 0.375, 0.5, 0.25, 0.5, 0.25, 0.375, 0.375, 0.625, 0.375, 0.75, 0.25, 0.75, 0.25, 0.625, 0.0, 0.0, 0.0, 0.0, 0.0, 0.0, 0.0, 0.0, 0.3125, 0.0, 0.375, 0.125, 0.25, 0.125, 0.25, 0.125, 0.25, 0.25, 0.125, 0.25, 0.125, 0.125, 0.25, 0.375, 0.25, 0.5, 0.125, 0.5, 0.125, 0.375, 0.25, 0.625, 0.25, 0.75, 0.125, 0.75, 0.125, 0.625, 0.125, 0.875, 0.25, 0.875, 0.25, 0.875, 0.125, 0.875, 0.1875, 0.0, 0.25, 0.125, 0.125, 0.125, 0.25, 0.25, 0.25, 0.375, 0.125, 0.375, 0.125, 0.25, 0.25, 0.5, 0.25, 0.625, 0.125, 0.625, 0.125, 0.5, 0.25, 0.75, 0.25, 0.875, 0.125, 0.875, 0.125, 0.75, 0.125, 0.375, 0.125, 0.5, 0.0, 0.5, 0.0, 0.375, 0.125, 0.625, 0.125, 0.75, 0.0, 0.75, 0.0, 0.625, 0.0, 0.0, 0.0, 0.0, 0.0, 0.0, 0.0, 0.0, 0.0625, 0.0, 0.125, 0.125, 0.0, 0.125, 0.125, 0.25, 0.125, 0.375, 0.0, 0.375, 0.0, 0.25, 0.125, 0.5, 0.125, 0.625, 0.0, 0.625, 0.0, 0.5, 0.125, 0.75, 0.125, 0.875, 0.0, 0.875, 0.0, 0.75, 0.125, 0.125, 0.125, 0.25, 0.0, 0.25, 0.0, 0.125, 0.9375, 0.0, 1.0, 0.125, 0.875, 0.125, 1.0, 0.25, 1.0, 0.375, 0.875, 0.375, 0.875, 0.25, 1.0, 0.5, 1.0, 0.625, 0.875, 0.625, 0.875, 0.5, 1.0, 0.75, 1.0, 0.875, 0.875, 0.875, 0.875, 0.75, 1.0, 0.125, 1.0, 0.25, 0.875, 0.25, 0.875, 0.125, 1.0, 0.375, 1.0, 0.5, 0.875, 0.5, 0.875, 0.375, 1.0, 0.625, 1.0, 0.75, 0.875, 0.75, 0.875, 0.625, 0.625, 0.875, 0.75, 0.875, 0.75, 0.875, 0.625, 0.875, 0.875, 0.5, 0.875, 0.625, 0.75, 0.625, 0.75, 0.5, 0.875, 0.75, 0.875, 0.875, 0.75, 0.875, 0.75, 0.75, 0.875, 0.125, 0.875, 0.25, 0.75, 0.25, 0.75, 0.125, 0.875, 0.375, 0.875, 0.5, 0.75, 0.5, 0.75, 0.375, 0.875, 0.625, 0.875, 0.75, 0.75, 0.75, 0.75, 0.625, 0.0, 0.0, 0.0, 0.0, 0.0, 0.0, 0.0, 0.0, 0.8125, 0.0, 0.875, 0.125, 0.75, 0.125, 0.875, 0.25, 0.875, 0.375, 0.75, 0.375, 0.75, 0.25, 0.75, 0.875, 0.875, 0.875, 0.875, 0.875, 0.75, 0.875, 0.625, 0.875, 0.75, 0.875, 0.75, 0.875, 0.625, 0.875, 0.125, 0.875, 0.25, 0.875, 0.25, 0.875, 0.125, 0.875, 0.875, 0.875, 1.0, 0.875, 1.0, 0.875, 0.875, 0.875, 0.5, 0.875, 0.625, 0.875, 0.625, 0.875, 0.5, 0.875, 0.0, 0.875, 0.125, 0.875, 0.125, 0.875, -5.588e-09, 0.875, 0.375, 0.875, 0.5, 0.875, 0.5, 0.875, 0.375, 0.875, 0.25, 0.875, 0.375, 0.875, 0.375, 0.875, 0.25, 0.875, 0.25, 0.875, 0.375, 0.875, 0.375, 0.875, 0.25, 0.875, 0.375, 0.875, 0.5, 0.875, 0.5, 0.875, 0.375, 0.875, -5.588e-09, 0.875, 0.125, 0.875, 0.125, 0.875, 0.0, 0.875, 0.5, 0.875, 0.625, 0.875, 0.625, 0.875, 0.5, 0.875, 0.875, 0.875, 1.0, 0.875, 1.0, 0.875, 0.875, 0.875, 0.125, 0.875, 0.25, 0.875, 0.25, 0.875, 0.125, 0.875, 0.625, 0.875, 0.75, 0.875, 0.75, 0.875, 0.625, 0.875, 0.75, 0.875, 0.875, 0.875, 0.875, 0.875, 0.75, 0.875, 0.5, 0.875, 0.625, 0.875, 0.625, 0.875, 0.5, 0.875, 0.0, 0.0, 0.0, 0.0, 0.0, 0.0, 0.0, 0.0, -5.588e-09, 0.875, 0.125, 0.875, 0.125, 0.875, -5.588e-09, 0.875, 0.375, 0.875, 0.5, 0.875, 0.5, 0.875, 0.375, 0.875, 0.0, 0.0, 0.0, 0.0, 0.0, 0.0, 0.0, 0.0, 0.25, 0.875, 0.375, 0.875, 0.375, 0.875, 0.25, 0.875, 0.75, 0.875, 0.875, 0.875, 0.875, 0.875, 0.75, 0.875, 0.0, 0.0, 0.0, 0.0, 0.0, 0.0, 0.0, 0.0, 0.75, 0.5, 0.625, 0.5, 0.625, 0.625, 0.75, 0.625, 0.75, 0.75, 0.625, 0.75, 0.625, 0.875, 0.75, 0.875, 0.75, 0.125, 0.625, 0.125, 0.625, 0.25, 0.75, 0.25, 0.75, 0.375, 0.625, 0.375, 0.625, 0.5, 0.75, 0.5, 0.75, 0.625, 0.625, 0.625, 0.625, 0.75, 0.75, 0.75, 0.0, 0.0, 0.0, 0.0, 0.0, 0.0, 0.0, 0.0, 0.6875, 0.0, 0.625, 0.125, 0.75, 0.125, 0.75, 0.25, 0.625, 0.25, 0.625, 0.375, 0.75, 0.375, 0.625, 0.125, 0.5, 0.125, 0.5, 0.25, 0.625, 0.25, 0.625, 0.375, 0.5, 0.375, 0.5, 0.5, 0.625, 0.5, 0.625, 0.625, 0.5, 0.625, 0.5, 0.75, 0.625, 0.75, 0.875, 0.875, 0.875, 0.875, 1.0, 0.875, 1.0, 0.875, 0.5625, 0.0, 0.5, 0.125, 0.625, 0.125, 0.625, 0.25, 0.5, 0.25, 0.5, 0.375, 0.625, 0.375, 0.625, 0.5, 0.5, 0.5, 0.5, 0.625, 0.625, 0.625, 0.625, 0.75, 0.5, 0.75, 0.5, 0.875, 0.625, 0.875, 0.0, 0.0, 0.0, 0.0, 0.0, 0.0, 0.0, 0.0, 0.4375, 0.0, 0.375, 0.125, 0.5, 0.125, 0.5, 0.25, 0.375, 0.25, 0.375, 0.375, 0.5, 0.375, 0.5, 0.5, 0.375, 0.5, 0.375, 0.625, 0.5, 0.625, 0.5, 0.75, 0.375, 0.75, 0.375, 0.875, 0.5, 0.875, 0.5, 0.125, 0.375, 0.125, 0.375, 0.25, 0.5, 0.25, 0.5, 0.375, 0.375, 0.375, 0.375, 0.5, 0.5, 0.5, 0.5, 0.625, 0.375, 0.625, 0.375, 0.75, 0.5, 0.75, 0.375, 0.25, 0.25, 0.25, 0.25, 0.375, 0.375, 0.375, 0.375, 0.5, 0.25, 0.5, 0.25, 0.625, 0.375, 0.625, 0.375, 0.75, 0.25, 0.75, 0.25, 0.875, 0.375, 0.875, 0.375, 0.125, 0.25, 0.125, 0.25, 0.25, 0.375, 0.25, 0.375, 0.375, 0.25, 0.375, 0.25, 0.5, 0.375, 0.5, 0.375, 0.625, 0.25, 0.625, 0.25, 0.75, 0.375, 0.75, 0.0, 0.0, 0.0, 0.0, 0.0, 0.0, 0.0, 0.0, 0.3125, 0.0, 0.25, 0.125, 0.375, 0.125, 0.25, 0.125, 0.125, 0.125, 0.125, 0.25, 0.25, 0.25, 0.25, 0.375, 0.125, 0.375, 0.125, 0.5, 0.25, 0.5, 0.25, 0.625, 0.125, 0.625, 0.125, 0.75, 0.25, 0.75, 0.125, 0.875, 0.125, 0.875, 0.25, 0.875, 0.25, 0.875, 0.1875, 0.0, 0.125, 0.125, 0.25, 0.125, 0.25, 0.25, 0.125, 0.25, 0.125, 0.375, 0.25, 0.375, 0.25, 0.5, 0.125, 0.5, 0.125, 0.625, 0.25, 0.625, 0.25, 0.75, 0.125, 0.75, 0.125, 0.875, 0.25, 0.875, 0.125, 0.375, 0.0, 0.375, 0.0, 0.5, 0.125, 0.5, 0.125, 0.625, 0.0, 0.625, 0.0, 0.75, 0.125, 0.75, 0.0, 0.0, 0.0, 0.0, 0.0, 0.0, 0.0, 0.0, 0.0625, 0.0, 0.0, 0.125, 0.125, 0.125, 0.125, 0.25, 0.0, 0.25, 0.0, 0.375, 0.125, 0.375, 0.125, 0.5, 0.0, 0.5, 0.0, 0.625, 0.125, 0.625, 0.125, 0.75, 0.0, 0.75, 0.0, 0.875, 0.125, 0.875, 0.125, 0.125, 0.0, 0.125, 0.0, 0.25, 0.125, 0.25, 0.9375, 0.0, 0.875, 0.125, 1.0, 0.125, 1.0, 0.25, 0.875, 0.25, 0.875, 0.375, 1.0, 0.375, 1.0, 0.5, 0.875, 0.5, 0.875, 0.625, 1.0, 0.625, 1.0, 0.75, 0.875, 0.75, 0.875, 0.875, 1.0, 0.875, 1.0, 0.125, 0.875, 0.125, 0.875, 0.25, 1.0, 0.25, 1.0, 0.375, 0.875, 0.375, 0.875, 0.5, 1.0, 0.5, 1.0, 0.625, 0.875, 0.625, 0.875, 0.75, 1.0, 0.75, 0.625, 0.875, 0.625, 0.875, 0.75, 0.875, 0.75, 0.875, 0.875, 0.5, 0.75, 0.5, 0.75, 0.625, 0.875, 0.625, 0.875, 0.75, 0.75, 0.75, 0.75, 0.875, 0.875, 0.875, 0.875, 0.125, 0.75, 0.125, 0.75, 0.25, 0.875, 0.25, 0.875, 0.375, 0.75, 0.375, 0.75, 0.5, 0.875, 0.5, 0.875, 0.625, 0.75, 0.625, 0.75, 0.75, 0.875, 0.75, 0.0, 0.0, 0.0, 0.0, 0.0, 0.0, 0.0, 0.0, 0.8125, 0.0, 0.75, 0.125, 0.875, 0.125, 0.875, 0.25, 0.75, 0.25, 0.75, 0.375, 0.875, 0.375, 0.75, 0.875, 0.75, 0.875, 0.875, 0.875, 0.875, 0.875, 0.625, 0.875, 0.625, 0.875, 0.75, 0.875, 0.75, 0.875, 0.125, 0.875, 0.125, 0.875, 0.25, 0.875, 0.25, 0.875, 0.875, 0.875, 0.875, 0.875, 1.0, 0.875, 1.0, 0.875, 0.5, 0.875, 0.5, 0.875, 0.625, 0.875, 0.625, 0.875, 0.0, 0.875, -5.588e-09, 0.875, 0.125, 0.875, 0.125, 0.875, 0.375, 0.875, 0.375, 0.875, 0.5, 0.875, 0.5, 0.875, 0.25, 0.875, 0.25, 0.875, 0.375, 0.875, 0.375, 0.875, 0.25, 0.875, 0.25, 0.875, 0.375, 0.875, 0.375, 0.875, 0.375, 0.875, 0.375, 0.875, 0.5, 0.875, 0.5, 0.875, -5.588e-09, 0.875, 0.0, 0.875, 0.125, 0.875, 0.125, 0.875, 0.5, 0.875, 0.5, 0.875, 0.625, 0.875, 0.625, 0.875, 0.875, 0.875, 0.875, 0.875, 1.0, 0.875, 1.0, 0.875, 0.125, 0.875, 0.125, 0.875, 0.25, 0.875, 0.25, 0.875, 0.625, 0.875, 0.625, 0.875, 0.75, 0.875, 0.75, 0.875, 0.75, 0.875, 0.75, 0.875, 0.875, 0.875, 0.875, 0.875, 0.5, 0.875, 0.5, 0.875, 0.625, 0.875, 0.625, 0.875, 0.0, 0.0, 0.0, 0.0, 0.0, 0.0, 0.0, 0.0, -5.588e-09, 0.875, -5.588e-09, 0.875, 0.125, 0.875, 0.125, 0.875, 0.375, 0.875, 0.375, 0.875, 0.5, 0.875, 0.5, 0.875, 0.0, 0.0, 0.0, 0.0, 0.0, 0.0, 0.0, 0.0, 0.25, 0.875, 0.25, 0.875, 0.375, 0.875, 0.375, 0.875, 0.75, 0.875, 0.75, 0.875, 0.875, 0.875, 0.875, 0.875, 0.0, 0.0, 0.0, 0.0, 0.0, 0.0, 0.0, 0.0])
me_handle.materials.append(mat_handle)
me_handle.use_remesh_fix_poles = True
me_handle.use_remesh_preserve_attributes = False
me_handle.use_mirror_vertex_groups = False
me_handle.update()
me_doorframe_001 = bpy.data.meshes.new('DoorFrame.001')
me_doorframe_001.from_pydata([(0.935, -0.025, 1.45), (0.935, 0.025, 1.45), (0.99, 0.025, 0.0), (0.99, 0.025, 1.5), (0.99, -0.025, 1.5), (0.99, -0.025, 0.0), (0.9342, 0.025, 0.0), (0.9342, -0.025, 0.0), (-0.935, 0.025, 1.45), (-0.935, -0.025, 1.45), (-0.99, -0.025, 0.0), (-0.99, -0.025, 1.5), (-0.99, 0.025, 1.5), (-0.99, 0.025, 0.0), (-0.9342, -0.025, 0.0), (-0.9342, 0.025, 0.0)], [], [(2, 3, 4, 5), (6, 2, 5, 7), (9, 0, 7, 5, 4, 11, 10, 14), (6, 7, 0, 1), (10, 11, 12, 13), (14, 10, 13, 15), (14, 15, 8, 9), (1, 8, 15, 13, 12, 3, 2, 6), (11, 4, 3, 12)])
_uv = me_doorframe_001.uv_layers.new(name='UVMap')
_uv.uv.foreach_set('vector', [0.375, 0.5, 0.625, 0.5, 0.625, 0.75, 0.375, 0.75, 0.2917, 0.5, 0.375, 0.5, 0.375, 0.75, 0.2917, 0.75, 0.6167, 0.4861, 0.6167, 0.7639, 0.375, 0.8333, 0.375, 0.75, 0.625, 0.75, 0.625, 0.5, 0.375, 0.5, 0.375, 0.4167, 0.375, 0.4167, 0.375, 0.8333, 0.6167, 0.7639, 0.6167, 0.4861, 0.375, 0.5, 0.625, 0.5, 0.625, 0.75, 0.375, 0.75, 0.2917, 0.5, 0.375, 0.5, 0.375, 0.75, 0.2917, 0.75, 0.375, 0.4167, 0.375, 0.8333, 0.6167, 0.7639, 0.6167, 0.4861, 0.6167, 0.4861, 0.6167, 0.7639, 0.375, 0.8333, 0.375, 0.75, 0.625, 0.75, 0.625, 0.5, 0.375, 0.5, 0.375, 0.4167, 0.625, 0.5, 0.625, 0.75, 0.625, 0.5, 0.625, 0.75])
me_doorframe_001.materials.append(mat_doorframe)
me_doorframe_001.use_remesh_fix_poles = True
me_doorframe_001.use_remesh_preserve_attributes = False
me_doorframe_001.use_mirror_vertex_groups = False
me_doorframe_001.update()
me_doorlh_001 = bpy.data.meshes.new('DoorLH.001')
me_doorlh_001.from_pydata([(-0.9329, -0.004094, 0.825), (-0.9332, 0.0459, 0.825), (0.0004212, 1.848e-06, 0.825), (0.0001225, 0.05, 0.825), (-0.00072, 0.05, -0.625), (-0.9324, 0.04591, -0.625), (-0.0004213, -1.848e-06, -0.625), (-0.9321, -0.004091, -0.625), (-0.4665, 0.04795, -0.625), (-0.4662, -0.002046, -0.625), (-0.4665, 0.04795, 0.825), (-0.4662, -0.002046, 0.825), (-0.9325, -0.004093, 0.0), (-7.596e-08, -2.689e-14, 0.0), (-0.9328, 0.04591, 0.0), (-0.0002988, 0.05, 0.0), (-0.4662, -0.002046, 0.0), (-0.4665, 0.04795, 0.0), (-0.4117, 0.0356, -0.05825), (-0.05506, 0.03716, -0.05825), (-0.05541, 0.03716, -0.5667), (-0.4117, 0.0356, -0.5667), (-0.4115, 0.01079, -0.05825), (-0.05492, 0.01235, -0.05825), (-0.05526, 0.01235, -0.5667), (-0.4115, 0.01079, -0.5667), (-0.8796, 0.008792, -0.05421), (-0.523, 0.01036, -0.05421), (-0.523, 0.01036, -0.5627), (-0.8793, 0.008794, -0.5627), (-0.8801, 0.00879, 0.7513), (-0.5231, 0.01036, 0.7513), (-0.5231, 0.01036, 0.06279), (-0.8797, 0.008792, 0.06279), (-0.4115, 0.01079, 0.7568), (-0.05451, 0.01236, 0.7568), (-0.05486, 0.01235, 0.06825), (-0.4115, 0.01079, 0.06825), (-0.8798, 0.03349, -0.05421), (-0.5232, 0.03505, -0.05421), (-0.5232, 0.03505, -0.5627), (-0.8795, 0.03349, -0.5627), (-0.8802, 0.03348, 0.7513), (-0.5232, 0.03505, 0.7513), (-0.5232, 0.03505, 0.06279), (-0.8798, 0.03349, 0.06279), (-0.4116, 0.0356, 0.7568), (-0.05466, 0.03717, 0.7568), (-0.05501, 0.03716, 0.06825), (-0.4116, 0.0356, 0.06825), (-0.4012, 0.04294, -0.06725), (-0.06561, 0.04441, -0.06725), (-0.06594, 0.04441, -0.5577), (-0.4012, 0.04294, -0.5577), (-0.401, 0.003542, -0.06725), (-0.06538, 0.005015, -0.06725), (-0.06571, 0.005014, -0.5577), (-0.401, 0.003542, -0.5577), (-0.8691, 0.001546, -0.06321), (-0.5335, 0.003018, -0.06321), (-0.5335, 0.003018, -0.5537), (-0.8688, 0.001547, -0.5537), (-0.8695, 0.001544, 0.7423), (-0.5335, 0.003018, 0.7423), (-0.5335, 0.003018, 0.07179), (-0.8692, 0.001545, 0.07179), (-0.401, 0.003542, 0.7478), (-0.06497, 0.005017, 0.7478), (-0.06531, 0.005015, 0.07725), (-0.401, 0.003542, 0.07725), (-0.8693, 0.04083, -0.06321), (-0.5337, 0.0423, -0.06321), (-0.5337, 0.0423, -0.5537), (-0.869, 0.04083, -0.5537), (-0.8697, 0.04082, 0.7423), (-0.5338, 0.0423, 0.7423), (-0.5338, 0.0423, 0.07179), (-0.8694, 0.04083, 0.07179), (-0.4012, 0.04294, 0.7478), (-0.06521, 0.04441, 0.7478), (-0.06555, 0.04441, 0.07725), (-0.4012, 0.04294, 0.07725), (-0.7996, 0.004358, 0.0), (-0.7998, 0.03862, 0.0), (-0.8108, 0.004309, -0.0257), (-0.8108, 0.004309, 0.0257), (-0.811, 0.03857, -0.0257), (-0.811, 0.03857, 0.0257), (-0.8691, 0.03832, 0.0), (-0.8689, 0.004054, 0.0), (-0.8579, 0.03837, -0.0257), (-0.8579, 0.03837, 0.0257), (-0.8577, 0.004103, -0.0257), (-0.8577, 0.004103, 0.0257), (-0.7874, 0.04654, 0.0), (-0.7805, 0.03392, 0.06279), (-0.7804, 0.03392, -0.05421), (-0.8653, 0.03355, -0.05421), (-0.8653, 0.03355, 0.06279), (-0.8817, 0.04613, 0.0), (-0.9322, 0.02091, -0.625), (-0.0005706, 0.025, -0.625), (0.0002718, 0.025, 0.825), (-0.9331, 0.02091, 0.825), (-0.4664, 0.02295, 0.825), (-0.9326, 0.02091, 0.0), (-0.0001494, 0.025, 0.0), (-0.4664, 0.02295, -0.625), (-0.7871, -0.003454, 0.0), (-0.7803, 0.009228, 0.06279), (-0.7803, 0.009228, -0.05421), (-0.8651, 0.008856, -0.05421), (-0.8652, 0.008856, 0.06279), (-0.8814, -0.003868, 0.0)], [], [(50, 51, 52, 53), (89, 92, 84, 82, 85, 93), (54, 57, 56, 55), (29, 7, 9, 28), (16, 22, 23, 13), (34, 66, 67, 35), (13, 23, 24, 6), (66, 69, 68, 67), (35, 67, 68, 36), (25, 57, 54, 22), (11, 104, 103, 0), (78, 79, 80, 81), (17, 15, 19, 18), (15, 4, 20, 19), (4, 8, 21, 20), (8, 17, 18, 21), (6, 24, 25, 9), (37, 69, 66, 34), (9, 25, 22, 16), (108, 110, 27, 16), (16, 27, 28, 9), (7, 29, 26, 12), (8, 107, 100, 5), (11, 31, 32, 16), (113, 112, 33, 12), (12, 33, 30, 0), (12, 26, 111, 113), (11, 34, 35, 2), (30, 62, 63, 31), (2, 35, 36, 13), (94, 17, 39, 96), (17, 8, 40, 39), (62, 65, 64, 63), (5, 14, 38, 41), (10, 17, 44, 43), (99, 14, 45, 98), (14, 1, 42, 45), (10, 3, 47, 46), (3, 15, 48, 47), (15, 17, 49, 48), (17, 10, 46, 49), (18, 19, 51, 50), (19, 20, 52, 51), (20, 21, 53, 52), (21, 18, 50, 53), (89, 113, 111, 92), (13, 36, 37, 16), (16, 37, 34, 11), (22, 54, 55, 23), (23, 55, 56, 24), (24, 56, 57, 25), (27, 59, 60, 28), (103, 104, 10, 1), (29, 61, 58, 26), (31, 63, 64, 32), (28, 60, 61, 29), (8, 5, 41, 40), (33, 65, 62, 30), (39, 40, 72, 71), (64, 65, 33, 112, 109, 32), (41, 38, 70, 73), (43, 44, 76, 75), (40, 41, 73, 72), (45, 42, 74, 77), (46, 47, 79, 78), (47, 48, 80, 79), (48, 49, 81, 80), (49, 46, 78, 81), (10, 43, 42, 1), (100, 107, 9, 7), (17, 94, 95, 44), (85, 109, 112, 93), (84, 110, 108, 82), (36, 68, 69, 37), (59, 27, 110, 111, 26, 58), (16, 32, 109, 108), (75, 76, 77, 74), (61, 60, 59, 58), (82, 108, 109, 85), (92, 111, 110, 84), (14, 99, 97, 38), (97, 96, 39, 71, 70, 38), (12, 0, 103, 105), (43, 75, 74, 42), (95, 98, 45, 77, 76, 44), (93, 112, 113, 89), (13, 106, 102, 2), (83, 87, 95, 94), (86, 83, 94, 96), (90, 86, 96, 97), (87, 91, 98, 95), (88, 90, 97, 99), (91, 88, 99, 98), (88, 91, 87, 83, 86, 90), (0, 30, 31, 11), (14, 105, 103, 1), (70, 71, 72, 73), (15, 3, 102, 106), (10, 104, 102, 3), (8, 4, 101, 107), (4, 15, 106, 101), (5, 100, 105, 14), (11, 2, 102, 104), (9, 107, 101, 6), (6, 101, 106, 13), (7, 12, 105, 100)])
me_doorlh_001.polygons.foreach_set('material_index', [1, 0, 1, 0, 0, 1, 0, 1, 1, 1, 0, 1, 0, 0, 0, 0, 0, 1, 0, 0, 0, 0, 0, 0, 0, 0, 0, 0, 1, 0, 0, 0, 1, 0, 0, 0, 0, 0, 0, 0, 0, 1, 1, 1, 1, 0, 0, 0, 1, 1, 1, 1, 0, 1, 1, 1, 0, 1, 1, 1, 1, 1, 1, 1, 1, 1, 1, 1, 0, 0, 0, 0, 0, 1, 1, 0, 1, 1, 0, 0, 0, 1, 0, 1, 1, 0, 0, 0, 0, 0, 0, 0, 0, 0, 0, 0, 1, 0, 0, 0, 0, 0, 0, 0, 0, 0])
_uv = me_doorlh_001.uv_layers.new(name='UVMap')
_uv.uv.foreach_set('vector', [0.4881, 0.3821, 0.4881, 0.4421, 0.3827, 0.4142, 0.3827, 0.3797, 0.4958, 0.3033, 0.4906, 0.3081, 0.4906, 0.3229, 0.4958, 0.3197, 0.4998, 0.3213, 0.4998, 0.3062, 0.4881, 0.3821, 0.3827, 0.3797, 0.3827, 0.4142, 0.4881, 0.4421, 0.3808, 0.3352, 0.375, 0.3333, 0.375, 0.375, 0.3808, 0.3715, 0.4958, 0.375, 0.49, 0.3803, 0.49, 0.4444, 0.4958, 0.4514, 0.6123, 0.383, 0.6108, 0.3857, 0.6108, 0.4738, 0.6123, 0.4768, 0.4958, 0.4514, 0.49, 0.4444, 0.3808, 0.4148, 0.375, 0.4167, 0.6108, 0.3857, 0.5017, 0.3831, 0.5017, 0.445, 0.6108, 0.4738, 0.6123, 0.4768, 0.6108, 0.4738, 0.5017, 0.445, 0.5002, 0.4466, 0.3808, 0.3785, 0.3827, 0.3797, 0.4881, 0.3821, 0.49, 0.3803, 0.6167, 0.375, 0.6167, 0.625, 0.6167, 0.625, 0.6167, 0.2639, 0.6108, 0.3857, 0.6108, 0.4738, 0.5017, 0.445, 0.5017, 0.3831, 0.4958, 0.375, 0.4958, 0.4514, 0.49, 0.4444, 0.49, 0.3803, 0.4958, 0.4514, 0.375, 0.4167, 0.3808, 0.4148, 0.49, 0.4444, 0.375, 0.4167, 0.375, 0.375, 0.3808, 0.3785, 0.3808, 0.4148, 0.375, 0.375, 0.4958, 0.375, 0.49, 0.3803, 0.3808, 0.3785, 0.375, 0.4167, 0.3808, 0.4148, 0.3808, 0.3785, 0.375, 0.375, 0.5002, 0.3811, 0.5017, 0.3831, 0.6108, 0.3857, 0.6123, 0.383, 0.375, 0.375, 0.3808, 0.3785, 0.49, 0.3803, 0.4958, 0.375, 0.4958, 0.3203, 0.49, 0.3238, 0.49, 0.3697, 0.4958, 0.375, 0.4958, 0.375, 0.49, 0.3697, 0.3808, 0.3715, 0.375, 0.375, 0.375, 0.3333, 0.3808, 0.3352, 0.49, 0.3056, 0.4958, 0.2986, 0.25, 0.5, 0.25, 0.625, 0.2083, 0.625, 0.2083, 0.5, 0.6167, 0.375, 0.6123, 0.367, 0.5002, 0.3689, 0.4958, 0.375, 0.4958, 0.3026, 0.5002, 0.3058, 0.5002, 0.3034, 0.4958, 0.2986, 0.4958, 0.2986, 0.5002, 0.3034, 0.6123, 0.2732, 0.6167, 0.2639, 0.4958, 0.2986, 0.49, 0.3056, 0.49, 0.308, 0.4958, 0.3026, 0.6167, 0.375, 0.6123, 0.383, 0.6123, 0.4768, 0.6167, 0.4861, 0.6123, 0.2732, 0.6108, 0.2762, 0.6108, 0.3643, 0.6123, 0.367, 0.6167, 0.4861, 0.6123, 0.4768, 0.5002, 0.4466, 0.4958, 0.4514, 0.4958, 0.3203, 0.4958, 0.375, 0.49, 0.3697, 0.49, 0.3238, 0.4958, 0.375, 0.375, 0.375, 0.3808, 0.3715, 0.49, 0.3697, 0.6108, 0.2762, 0.5017, 0.305, 0.5017, 0.3669, 0.6108, 0.3643, 0.375, 0.3333, 0.4958, 0.2986, 0.49, 0.3056, 0.3808, 0.3352, 0.6167, 0.375, 0.4958, 0.375, 0.5002, 0.3689, 0.6123, 0.367, 0.4958, 0.3026, 0.4958, 0.2986, 0.5002, 0.3034, 0.5002, 0.3058, 0.4958, 0.2986, 0.6167, 0.2639, 0.6123, 0.2732, 0.5002, 0.3034, 0.6167, 0.375, 0.6167, 0.4861, 0.6123, 0.4768, 0.6123, 0.383, 0.6167, 0.4861, 0.4958, 0.4514, 0.5002, 0.4466, 0.6123, 0.4768, 0.4958, 0.4514, 0.4958, 0.375, 0.5002, 0.3811, 0.5002, 0.4466, 0.4958, 0.375, 0.6167, 0.375, 0.6123, 0.383, 0.5002, 0.3811, 0.49, 0.3803, 0.49, 0.4444, 0.4881, 0.4421, 0.4881, 0.3821, 0.49, 0.4444, 0.3808, 0.4148, 0.3827, 0.4142, 0.4881, 0.4421, 0.3808, 0.4148, 0.3808, 0.3785, 0.3827, 0.3797, 0.3827, 0.4142, 0.3808, 0.3785, 0.49, 0.3803, 0.4881, 0.3821, 0.3827, 0.3797, 0.4958, 0.3033, 0.4958, 0.3026, 0.49, 0.308, 0.4906, 0.3081, 0.4958, 0.4514, 0.5002, 0.4466, 0.5002, 0.3811, 0.4958, 0.375, 0.4958, 0.375, 0.5002, 0.3811, 0.6123, 0.383, 0.6167, 0.375, 0.49, 0.3803, 0.4881, 0.3821, 0.4881, 0.4421, 0.49, 0.4444, 0.49, 0.4444, 0.4881, 0.4421, 0.3827, 0.4142, 0.3808, 0.4148, 0.3808, 0.4148, 0.3827, 0.4142, 0.3827, 0.3797, 0.3808, 0.3785, 0.49, 0.3697, 0.4881, 0.3679, 0.3827, 0.3703, 0.3808, 0.3715, 0.6167, 0.625, 0.6167, 0.625, 0.6167, 0.375, 0.6167, 0.2639, 0.3808, 0.3352, 0.3827, 0.3358, 0.4881, 0.3079, 0.49, 0.3056, 0.6123, 0.367, 0.6108, 0.3643, 0.5017, 0.3669, 0.5002, 0.3689, 0.3808, 0.3715, 0.3827, 0.3703, 0.3827, 0.3358, 0.3808, 0.3352, 0.375, 0.375, 0.375, 0.3333, 0.3808, 0.3352, 0.3808, 0.3715, 0.5002, 0.3034, 0.5017, 0.305, 0.6108, 0.2762, 0.6123, 0.2732, 0.49, 0.3697, 0.3808, 0.3715, 0.3827, 0.3703, 0.4881, 0.3679, 0.5017, 0.3669, 0.5017, 0.305, 0.5002, 0.3034, 0.5002, 0.3058, 0.5002, 0.322, 0.5002, 0.3689, 0.3808, 0.3352, 0.49, 0.3056, 0.4881, 0.3079, 0.3827, 0.3358, 0.6123, 0.367, 0.5002, 0.3689, 0.5017, 0.3669, 0.6108, 0.3643, 0.3808, 0.3715, 0.3808, 0.3352, 0.3827, 0.3358, 0.3827, 0.3703, 0.5002, 0.3034, 0.6123, 0.2732, 0.6108, 0.2762, 0.5017, 0.305, 0.6123, 0.383, 0.6123, 0.4768, 0.6108, 0.4738, 0.6108, 0.3857, 0.6123, 0.4768, 0.5002, 0.4466, 0.5017, 0.445, 0.6108, 0.4738, 0.5002, 0.4466, 0.5002, 0.3811, 0.5017, 0.3831, 0.5017, 0.445, 0.5002, 0.3811, 0.6123, 0.383, 0.6108, 0.3857, 0.5017, 0.3831, 0.6167, 0.375, 0.6123, 0.367, 0.6123, 0.2732, 0.6167, 0.2639, 0.2083, 0.625, 0.25, 0.625, 0.25, 0.5, 0.2083, 0.5, 0.4958, 0.375, 0.4958, 0.3203, 0.5002, 0.322, 0.5002, 0.3689, 0.4998, 0.3213, 0.5002, 0.322, 0.5002, 0.3058, 0.4998, 0.3062, 0.4906, 0.3229, 0.49, 0.3238, 0.4958, 0.3203, 0.4958, 0.3197, 0.5002, 0.4466, 0.5017, 0.445, 0.5017, 0.3831, 0.5002, 0.3811, 0.4881, 0.3679, 0.49, 0.3697, 0.49, 0.3238, 0.49, 0.308, 0.49, 0.3056, 0.4881, 0.3079, 0.4958, 0.375, 0.5002, 0.3689, 0.5002, 0.322, 0.4958, 0.3203, 0.6108, 0.3643, 0.5017, 0.3669, 0.5017, 0.305, 0.6108, 0.2762, 0.3827, 0.3358, 0.3827, 0.3703, 0.4881, 0.3679, 0.4881, 0.3079, 0.4958, 0.3197, 0.4958, 0.3203, 0.5002, 0.322, 0.4998, 0.3213, 0.4906, 0.3081, 0.49, 0.308, 0.49, 0.3238, 0.4906, 0.3229, 0.4958, 0.2986, 0.4958, 0.3026, 0.49, 0.308, 0.49, 0.3056, 0.49, 0.308, 0.49, 0.3238, 0.49, 0.3697, 0.4881, 0.3679, 0.4881, 0.3079, 0.49, 0.3056, 0.4958, 0.2986, 0.6167, 0.2639, 0.6167, 0.625, 0.4958, 0.625, 0.6123, 0.367, 0.6108, 0.3643, 0.6108, 0.2762, 0.6123, 0.2732, 0.5002, 0.322, 0.5002, 0.3058, 0.5002, 0.3034, 0.5017, 0.305, 0.5017, 0.3669, 0.5002, 0.3689, 0.4998, 0.3062, 0.5002, 0.3058, 0.4958, 0.3026, 0.4958, 0.3033, 0.4958, 0.4514, 0.4958, 0.625, 0.6167, 0.625, 0.6167, 0.4861, 0.4958, 0.3197, 0.4998, 0.3213, 0.5002, 0.322, 0.4958, 0.3203, 0.4906, 0.3229, 0.4958, 0.3197, 0.4958, 0.3203, 0.49, 0.3238, 0.4906, 0.3081, 0.4906, 0.3229, 0.49, 0.3238, 0.49, 0.308, 0.4998, 0.3213, 0.4998, 0.3062, 0.5002, 0.3058, 0.5002, 0.322, 0.4958, 0.3033, 0.4906, 0.3081, 0.49, 0.308, 0.4958, 0.3026, 0.4998, 0.3062, 0.4958, 0.3033, 0.4958, 0.3026, 0.5002, 0.3058, 0.4958, 0.3033, 0.4998, 0.3062, 0.4998, 0.3213, 0.4958, 0.3197, 0.4906, 0.3229, 0.4906, 0.3081, 0.6167, 0.2639, 0.6123, 0.2732, 0.6123, 0.367, 0.6167, 0.375, 0.4958, 0.2986, 0.4958, 0.625, 0.6167, 0.625, 0.6167, 0.2639, 0.4881, 0.3079, 0.4881, 0.3679, 0.3827, 0.3703, 0.3827, 0.3358, 0.4958, 0.4514, 0.6167, 0.4861, 0.6167, 0.625, 0.4958, 0.625, 0.6167, 0.375, 0.6167, 0.625, 0.6167, 0.625, 0.6167, 0.4861, 0.25, 0.5, 0.2917, 0.5, 0.2917, 0.625, 0.25, 0.625, 0.375, 0.4167, 0.4958, 0.4514, 0.4958, 0.625, 0.375, 0.625, 0.375, 0.3333, 0.375, 0.625, 0.4958, 0.625, 0.4958, 0.2986, 0.6167, 0.375, 0.6167, 0.4861, 0.6167, 0.625, 0.6167, 0.625, 0.25, 0.5, 0.25, 0.625, 0.2917, 0.625, 0.2917, 0.5, 0.375, 0.4167, 0.375, 0.625, 0.4958, 0.625, 0.4958, 0.4514, 0.375, 0.3333, 0.4958, 0.2986, 0.4958, 0.625, 0.375, 0.625])
me_doorlh_001.materials.append(mat_door)
me_doorlh_001.materials.append(mat_doorinner)
me_doorlh_001.use_remesh_fix_poles = True
me_doorlh_001.use_remesh_preserve_attributes = False
me_doorlh_001.use_mirror_vertex_groups = False
me_doorlh_001.update()
me_handle_001 = bpy.data.meshes.new('Handle.001')
me_handle_001.from_pydata([(-0.0002654, 0.04443, 0.01531), (-0.0006551, 0.1097, 0.02828), (0.01236, 0.04448, 0.01082), (0.02302, 0.0532, 0.02), (0.03009, 0.06621, 0.02613), (0.03251, 0.08153, 0.02828), (0.02991, 0.09682, 0.02613), (0.02268, 0.1098, 0.02), (0.01192, 0.1184, 0.01082), (0.01759, 0.04451, 3.513e-09), (0.03268, 0.05324, 4.926e-09), (0.04272, 0.06626, 7.04e-09), (0.04618, 0.08159, 9.999e-09), (0.04254, 0.09688, 1.296e-08), (0.03234, 0.1098, 1.6e-08), (0.01715, 0.1184, 1.928e-08), (0.01236, 0.04448, -0.01082), (0.02302, 0.0532, -0.02), (0.03009, 0.06621, -0.02613), (0.03251, 0.08153, -0.02828), (0.02991, 0.09682, -0.02613), (0.02268, 0.1098, -0.02), (0.01192, 0.1184, -0.01082), (-0.0002654, 0.04443, -0.01531), (-0.0003172, 0.0531, -0.02828), (-0.0003947, 0.06607, -0.03696), (-0.0004862, 0.08138, -0.04), (-0.0005776, 0.09669, -0.03696), (-0.0006551, 0.1097, -0.02828), (-0.0007069, 0.1183, -0.01531), (-0.01289, 0.04437, -0.01082), (-0.02365, 0.053, -0.02), (-0.03088, 0.06594, -0.02613), (-0.03348, 0.08124, -0.02828), (-0.03106, 0.09656, -0.02613), (-0.02399, 0.1096, -0.02), (-0.01333, 0.1183, -0.01082), (-0.01812, 0.04435, 3.513e-09), (-0.03332, 0.05295, 4.926e-09), (-0.04351, 0.06589, 7.04e-09), (-0.04715, 0.08118, 2.549e-09), (-0.04369, 0.0965, 1.296e-08), (-0.03365, 0.1095, 1.6e-08), (-0.01857, 0.1183, 1.928e-08), (-0.0007251, 0.1214, 1.978e-08), (-0.01289, 0.04437, 0.01082), (-0.02365, 0.053, 0.02), (-0.03088, 0.06594, 0.02613), (-0.03348, 0.08124, 0.02828), (-0.03106, 0.09656, 0.02613), (-0.02399, 0.1096, 0.02), (-0.01333, 0.1183, 0.01082), (-0.0001283, 0.02147, 0.01531), (-0.0003172, 0.0531, 0.02828), (-0.0003947, 0.06607, 0.03696), (-0.0004862, 0.08138, 0.04), (-0.0005776, 0.09669, 0.03696), (-0.0007069, 0.1183, 0.01531), (0.0125, 0.02153, 0.01082), (0.01773, 0.02155, 7.041e-10), (0.0125, 0.02153, -0.01082), (-0.0001283, 0.02147, -0.01531), (-0.01276, 0.02142, -0.01082), (-0.01799, 0.02139, 7.041e-10), (-0.01276, 0.02142, 0.01082), (-0.0001643, 0.02751, 0.01531), (0.01246, 0.02757, 0.01082), (-0.0001643, 0.02751, -0.01531), (-0.01279, 0.02746, -0.01082), (-0.01802, 0.02743, 1.223e-09), (-0.01279, 0.02746, 0.01082), (0.01769, 0.02759, 1.223e-09), (0.01246, 0.02757, -0.01082), (-0.02099, 0.01889, 0.01789), (-0.0001134, 0.01899, 0.02531), (-0.02964, 0.01886, -6.321e-10), (-0.02099, 0.01889, -0.01789), (-0.0001134, 0.01899, -0.02531), (0.02076, 0.01908, -0.01789), (0.02941, 0.01911, -6.321e-10), (0.02076, 0.01908, 0.01789), (-0.0001643, 0.02751, 0.02531), (-0.0001643, 0.02751, -0.02531), (-0.02969, 0.02738, -1.743e-10), (0.02071, 0.0276, 0.01789), (-0.02104, 0.02742, -0.01789), (-0.02104, 0.02742, 0.01789), (0.02936, 0.02764, -1.743e-10), (0.02071, 0.0276, -0.01789), (0.0002654, -0.04443, 0.01531), (0.0006551, -0.1097, 0.02828), (0.01289, -0.04437, 0.01082), (0.02365, -0.053, 0.02), (0.03088, -0.06594, 0.02613), (0.03348, -0.08124, 0.02828), (0.03106, -0.09656, 0.02613), (0.02399, -0.1096, 0.02), (0.01333, -0.1183, 0.01082), (0.01812, -0.04435, -6.773e-09), (0.03332, -0.05295, -7.72e-09), (0.04351, -0.06589, -8.437e-09), (0.04715, -0.08118, -9.068e-09), (0.04369, -0.0965, -1.016e-08), (0.03365, -0.1095, -9.951e-09), (0.01857, -0.1183, -9.035e-09), (0.01289, -0.04437, -0.01082), (0.02365, -0.053, -0.02), (0.03088, -0.06594, -0.02613), (0.03348, -0.08124, -0.02828), (0.03106, -0.09656, -0.02613), (0.02399, -0.1096, -0.02), (0.01333, -0.1183, -0.01082), (0.0002654, -0.04443, -0.01531), (0.0003172, -0.0531, -0.02828), (0.0003947, -0.06607, -0.03696), (0.0004862, -0.08138, -0.04), (0.0005776, -0.09669, -0.03696), (0.0006551, -0.1097, -0.02828), (0.0007069, -0.1183, -0.01531), (-0.01236, -0.04448, -0.01082), (-0.02302, -0.0532, -0.02), (-0.03009, -0.06621, -0.02613), (-0.03251, -0.08153, -0.02828), (-0.02991, -0.09682, -0.02613), (-0.02268, -0.1098, -0.02), (-0.01192, -0.1184, -0.01082), (-0.01759, -0.04451, -6.773e-09), (-0.03268, -0.05324, -7.72e-09), (-0.04272, -0.06626, -8.437e-09), (-0.04618, -0.08159, -1.652e-08), (-0.04254, -0.09688, -1.016e-08), (-0.03234, -0.1098, -9.951e-09), (-0.01715, -0.1184, -9.035e-09), (0.0007251, -0.1214, -9.066e-09), (-0.01236, -0.04448, 0.01082), (-0.02302, -0.0532, 0.02), (-0.03009, -0.06621, 0.02613), (-0.03251, -0.08153, 0.02828), (-0.02991, -0.09682, 0.02613), (-0.02268, -0.1098, 0.02), (-0.01192, -0.1184, 0.01082), (0.0001283, -0.02147, 0.01531), (0.0003172, -0.0531, 0.02828), (0.0003947, -0.06607, 0.03696), (0.0004862, -0.08138, 0.04), (0.0005776, -0.09669, 0.03696), (0.0007069, -0.1183, 0.01531), (0.01276, -0.02142, 0.01082), (0.01799, -0.02139, -4.429e-09), (0.01276, -0.02142, -0.01082), (0.0001283, -0.02147, -0.01531), (-0.0125, -0.02153, -0.01082), (-0.01773, -0.02155, -4.429e-09), (-0.0125, -0.02153, 0.01082), (0.0001643, -0.02751, 0.01531), (0.01279, -0.02746, 0.01082), (0.0001643, -0.02751, -0.01531), (-0.01246, -0.02757, -0.01082), (-0.01769, -0.02759, -5.414e-09), (-0.01246, -0.02757, 0.01082), (0.01802, -0.02743, -5.414e-09), (0.01279, -0.02746, -0.01082), (-0.02076, -0.01908, 0.01789), (0.0001134, -0.01899, 0.02531), (-0.02941, -0.01911, -4.956e-09), (-0.02076, -0.01908, -0.01789), (0.0001134, -0.01899, -0.02531), (0.02099, -0.01889, -0.01789), (0.02964, -0.01886, -4.956e-09), (0.02099, -0.01889, 0.01789), (0.0001643, -0.02751, 0.02531), (0.0001643, -0.02751, -0.02531), (-0.02936, -0.02764, -6.811e-09), (0.02104, -0.02742, 0.01789), (-0.02071, -0.0276, -0.01789), (-0.02071, -0.0276, 0.01789), (0.02969, -0.02738, -6.811e-09), (0.02104, -0.02742, -0.01789)], [], [(55, 54, 4, 5), (53, 0, 2, 3), (57, 1, 7, 8), (56, 55, 5, 6), (54, 53, 3, 4), (64, 52, 74, 73), (44, 57, 8), (1, 56, 6, 7), (8, 7, 14, 15), (6, 5, 12, 13), (4, 3, 10, 11), (70, 69, 83, 86), (44, 8, 15), (7, 6, 13, 14), (5, 4, 11, 12), (3, 2, 9, 10), (61, 62, 76, 77), (44, 15, 22), (14, 13, 20, 21), (12, 11, 18, 19), (10, 9, 16, 17), (15, 14, 21, 22), (13, 12, 19, 20), (11, 10, 17, 18), (21, 20, 27, 28), (19, 18, 25, 26), (17, 16, 23, 24), (22, 21, 28, 29), (20, 19, 26, 27), (18, 17, 24, 25), (52, 58, 80, 74), (44, 22, 29), (29, 28, 35, 36), (27, 26, 33, 34), (25, 24, 31, 32), (68, 67, 82, 85), (44, 29, 36), (28, 27, 34, 35), (26, 25, 32, 33), (24, 23, 30, 31), (34, 33, 40, 41), (32, 31, 38, 39), (58, 59, 79, 80), (44, 36, 43), (35, 34, 41, 42), (33, 32, 39, 40), (31, 30, 37, 38), (36, 35, 42, 43), (44, 43, 51), (42, 41, 49, 50), (40, 39, 47, 48), (38, 37, 45, 46), (43, 42, 50, 51), (41, 40, 48, 49), (39, 38, 46, 47), (66, 65, 81, 84), (48, 47, 54, 55), (46, 45, 0, 53), (51, 50, 1, 57), (49, 48, 55, 56), (47, 46, 53, 54), (63, 64, 73, 75), (44, 51, 57), (50, 49, 56, 1), (0, 45, 70, 65), (2, 0, 65, 66), (30, 23, 67, 68), (45, 37, 69, 70), (9, 2, 66, 71), (37, 30, 68, 69), (16, 9, 71, 72), (23, 16, 72, 67), (82, 88, 78, 77), (88, 87, 79, 78), (83, 85, 76, 75), (87, 84, 80, 79), (86, 83, 75, 73), (85, 82, 77, 76), (84, 81, 74, 80), (81, 86, 73, 74), (71, 66, 84, 87), (60, 61, 77, 78), (69, 68, 85, 83), (72, 71, 87, 88), (59, 60, 78, 79), (67, 72, 88, 82), (65, 70, 86, 81), (62, 63, 75, 76), (144, 94, 93, 143), (142, 92, 91, 89), (146, 97, 96, 90), (145, 95, 94, 144), (143, 93, 92, 142), (153, 162, 163, 141), (133, 97, 146), (90, 96, 95, 145), (97, 104, 103, 96), (95, 102, 101, 94), (93, 100, 99, 92), (159, 175, 172, 158), (133, 104, 97), (96, 103, 102, 95), (94, 101, 100, 93), (92, 99, 98, 91), (150, 166, 165, 151), (133, 111, 104), (103, 110, 109, 102), (101, 108, 107, 100), (99, 106, 105, 98), (104, 111, 110, 103), (102, 109, 108, 101), (100, 107, 106, 99), (110, 117, 116, 109), (108, 115, 114, 107), (106, 113, 112, 105), (111, 118, 117, 110), (109, 116, 115, 108), (107, 114, 113, 106), (141, 163, 169, 147), (133, 118, 111), (118, 125, 124, 117), (116, 123, 122, 115), (114, 121, 120, 113), (157, 174, 171, 156), (133, 125, 118), (117, 124, 123, 116), (115, 122, 121, 114), (113, 120, 119, 112), (123, 130, 129, 122), (121, 128, 127, 120), (147, 169, 168, 148), (133, 132, 125), (124, 131, 130, 123), (122, 129, 128, 121), (120, 127, 126, 119), (125, 132, 131, 124), (133, 140, 132), (131, 139, 138, 130), (129, 137, 136, 128), (127, 135, 134, 126), (132, 140, 139, 131), (130, 138, 137, 129), (128, 136, 135, 127), (155, 173, 170, 154), (137, 144, 143, 136), (135, 142, 89, 134), (140, 146, 90, 139), (138, 145, 144, 137), (136, 143, 142, 135), (152, 164, 162, 153), (133, 146, 140), (139, 90, 145, 138), (89, 154, 159, 134), (91, 155, 154, 89), (119, 157, 156, 112), (134, 159, 158, 126), (98, 160, 155, 91), (126, 158, 157, 119), (105, 161, 160, 98), (112, 156, 161, 105), (171, 166, 167, 177), (177, 167, 168, 176), (172, 164, 165, 174), (176, 168, 169, 173), (175, 162, 164, 172), (174, 165, 166, 171), (173, 169, 163, 170), (170, 163, 162, 175), (160, 176, 173, 155), (149, 167, 166, 150), (158, 172, 174, 157), (161, 177, 176, 160), (148, 168, 167, 149), (156, 171, 177, 161), (154, 170, 175, 159), (151, 165, 164, 152)])
me_handle_001.polygons.foreach_set('use_smooth', [True] * 176)
_k = {(0, 2): 1.0, (2, 9): 1.0, (9, 16): 1.0, (16, 23): 1.0, (23, 30): 1.0, (30, 37): 1.0, (37, 45): 1.0, (0, 45): 1.0, (65, 70): 1.0, (65, 66): 1.0, (67, 68): 1.0, (69, 70): 1.0, (66, 71): 1.0, (68, 69): 1.0, (71, 72): 1.0, (67, 72): 1.0, (73, 74): 1.0, (73, 75): 1.0, (75, 76): 1.0, (76, 77): 1.0, (77, 78): 1.0, (78, 79): 1.0, (79, 80): 1.0, (74, 80): 1.0, (81, 86): 1.0, (81, 84): 1.0, (82, 85): 1.0, (83, 86): 1.0, (84, 87): 1.0, (83, 85): 1.0, (87, 88): 1.0, (82, 88): 1.0, (89, 91): 1.0, (91, 98): 1.0, (98, 105): 1.0, (105, 112): 1.0, (112, 119): 1.0, (119, 126): 1.0, (126, 134): 1.0, (89, 134): 1.0, (154, 159): 1.0, (154, 155): 1.0, (156, 157): 1.0, (158, 159): 1.0, (155, 160): 1.0, (157, 158): 1.0, (160, 161): 1.0, (156, 161): 1.0, (162, 163): 1.0, (162, 164): 1.0, (164, 165): 1.0, (165, 166): 1.0, (166, 167): 1.0, (167, 168): 1.0, (168, 169): 1.0, (163, 169): 1.0, (170, 175): 1.0, (170, 173): 1.0, (171, 174): 1.0, (172, 175): 1.0, (173, 176): 1.0, (172, 174): 1.0, (176, 177): 1.0, (171, 177): 1.0}
me_handle_001.attributes.new('crease_edge', 'FLOAT', 'EDGE').data.foreach_set('value', [_k.get((min(e.vertices), max(e.vertices)), 0.0) for e in me_handle_001.edges])
_uv = me_handle_001.uv_layers.new(name='UVMap')
_uv.uv.foreach_set('vector', [0.75, 0.5, 0.75, 0.625, 0.625, 0.625, 0.625, 0.5, 0.75, 0.75, 0.75, 0.875, 0.625, 0.875, 0.625, 0.75, 0.75, 0.125, 0.75, 0.25, 0.625, 0.25, 0.625, 0.125, 0.75, 0.375, 0.75, 0.5, 0.625, 0.5, 0.625, 0.375, 0.75, 0.625, 0.75, 0.75, 0.625, 0.75, 0.625, 0.625, 0.0, 0.0, 0.0, 0.0, 0.0, 0.0, 0.0, 0.0, 0.6875, 0.0, 0.75, 0.125, 0.625, 0.125, 0.75, 0.25, 0.75, 0.375, 0.625, 0.375, 0.625, 0.25, 0.625, 0.125, 0.625, 0.25, 0.5, 0.25, 0.5, 0.125, 0.625, 0.375, 0.625, 0.5, 0.5, 0.5, 0.5, 0.375, 0.625, 0.625, 0.625, 0.75, 0.5, 0.75, 0.5, 0.625, 0.875, 0.875, 1.0, 0.875, 1.0, 0.875, 0.875, 0.875, 0.5625, 0.0, 0.625, 0.125, 0.5, 0.125, 0.625, 0.25, 0.625, 0.375, 0.5, 0.375, 0.5, 0.25, 0.625, 0.5, 0.625, 0.625, 0.5, 0.625, 0.5, 0.5, 0.625, 0.75, 0.625, 0.875, 0.5, 0.875, 0.5, 0.75, 0.0, 0.0, 0.0, 0.0, 0.0, 0.0, 0.0, 0.0, 0.4375, 0.0, 0.5, 0.125, 0.375, 0.125, 0.5, 0.25, 0.5, 0.375, 0.375, 0.375, 0.375, 0.25, 0.5, 0.5, 0.5, 0.625, 0.375, 0.625, 0.375, 0.5, 0.5, 0.75, 0.5, 0.875, 0.375, 0.875, 0.375, 0.75, 0.5, 0.125, 0.5, 0.25, 0.375, 0.25, 0.375, 0.125, 0.5, 0.375, 0.5, 0.5, 0.375, 0.5, 0.375, 0.375, 0.5, 0.625, 0.5, 0.75, 0.375, 0.75, 0.375, 0.625, 0.375, 0.25, 0.375, 0.375, 0.25, 0.375, 0.25, 0.25, 0.375, 0.5, 0.375, 0.625, 0.25, 0.625, 0.25, 0.5, 0.375, 0.75, 0.375, 0.875, 0.25, 0.875, 0.25, 0.75, 0.375, 0.125, 0.375, 0.25, 0.25, 0.25, 0.25, 0.125, 0.375, 0.375, 0.375, 0.5, 0.25, 0.5, 0.25, 0.375, 0.375, 0.625, 0.375, 0.75, 0.25, 0.75, 0.25, 0.625, 0.0, 0.0, 0.0, 0.0, 0.0, 0.0, 0.0, 0.0, 0.3125, 0.0, 0.375, 0.125, 0.25, 0.125, 0.25, 0.125, 0.25, 0.25, 0.125, 0.25, 0.125, 0.125, 0.25, 0.375, 0.25, 0.5, 0.125, 0.5, 0.125, 0.375, 0.25, 0.625, 0.25, 0.75, 0.125, 0.75, 0.125, 0.625, 0.125, 0.875, 0.25, 0.875, 0.25, 0.875, 0.125, 0.875, 0.1875, 0.0, 0.25, 0.125, 0.125, 0.125, 0.25, 0.25, 0.25, 0.375, 0.125, 0.375, 0.125, 0.25, 0.25, 0.5, 0.25, 0.625, 0.125, 0.625, 0.125, 0.5, 0.25, 0.75, 0.25, 0.875, 0.125, 0.875, 0.125, 0.75, 0.125, 0.375, 0.125, 0.5, 0.0, 0.5, 0.0, 0.375, 0.125, 0.625, 0.125, 0.75, 0.0, 0.75, 0.0, 0.625, 0.0, 0.0, 0.0, 0.0, 0.0, 0.0, 0.0, 0.0, 0.0625, 0.0, 0.125, 0.125, 0.0, 0.125, 0.125, 0.25, 0.125, 0.375, 0.0, 0.375, 0.0, 0.25, 0.125, 0.5, 0.125, 0.625, 0.0, 0.625, 0.0, 0.5, 0.125, 0.75, 0.125, 0.875, 0.0, 0.875, 0.0, 0.75, 0.125, 0.125, 0.125, 0.25, 0.0, 0.25, 0.0, 0.125, 0.9375, 0.0, 1.0, 0.125, 0.875, 0.125, 1.0, 0.25, 1.0, 0.375, 0.875, 0.375, 0.875, 0.25, 1.0, 0.5, 1.0, 0.625, 0.875, 0.625, 0.875, 0.5, 1.0, 0.75, 1.0, 0.875, 0.875, 0.875, 0.875, 0.75, 1.0, 0.125, 1.0, 0.25, 0.875, 0.25, 0.875, 0.125, 1.0, 0.375, 1.0, 0.5, 0.875, 0.5, 0.875, 0.375, 1.0, 0.625, 1.0, 0.75, 0.875, 0.75, 0.875, 0.625, 0.625, 0.875, 0.75, 0.875, 0.75, 0.875, 0.625, 0.875, 0.875, 0.5, 0.875, 0.625, 0.75, 0.625, 0.75, 0.5, 0.875, 0.75, 0.875, 0.875, 0.75, 0.875, 0.75, 0.75, 0.875, 0.125, 0.875, 0.25, 0.75, 0.25, 0.75, 0.125, 0.875, 0.375, 0.875, 0.5, 0.75, 0.5, 0.75, 0.375, 0.875, 0.625, 0.875, 0.75, 0.75, 0.75, 0.75, 0.625, 0.0, 0.0, 0.0, 0.0, 0.0, 0.0, 0.0, 0.0, 0.8125, 0.0, 0.875, 0.125, 0.75, 0.125, 0.875, 0.25, 0.875, 0.375, 0.75, 0.375, 0.75, 0.25, 0.75, 0.875, 0.875, 0.875, 0.875, 0.875, 0.75, 0.875, 0.625, 0.875, 0.75, 0.875, 0.75, 0.875, 0.625, 0.875, 0.125, 0.875, 0.25, 0.875, 0.25, 0.875, 0.125, 0.875, 0.875, 0.875, 1.0, 0.875, 1.0, 0.875, 0.875, 0.875, 0.5, 0.875, 0.625, 0.875, 0.625, 0.875, 0.5, 0.875, 0.0, 0.875, 0.125, 0.875, 0.125, 0.875, -5.588e-09, 0.875, 0.375, 0.875, 0.5, 0.875, 0.5, 0.875, 0.375, 0.875, 0.25, 0.875, 0.375, 0.875, 0.375, 0.875, 0.25, 0.875, 0.25, 0.875, 0.375, 0.875, 0.375, 0.875, 0.25, 0.875, 0.375, 0.875, 0.5, 0.875, 0.5, 0.875, 0.375, 0.875, -5.588e-09, 0.875, 0.125, 0.875, 0.125, 0.875, 0.0, 0.875, 0.5, 0.875, 0.625, 0.875, 0.625, 0.875, 0.5, 0.875, 0.875, 0.875, 1.0, 0.875, 1.0, 0.875, 0.875, 0.875, 0.125, 0.875, 0.25, 0.875, 0.25, 0.875, 0.125, 0.875, 0.625, 0.875, 0.75, 0.875, 0.75, 0.875, 0.625, 0.875, 0.75, 0.875, 0.875, 0.875, 0.875, 0.875, 0.75, 0.875, 0.5, 0.875, 0.625, 0.875, 0.625, 0.875, 0.5, 0.875, 0.0, 0.0, 0.0, 0.0, 0.0, 0.0, 0.0, 0.0, -5.588e-09, 0.875, 0.125, 0.875, 0.125, 0.875, -5.588e-09, 0.875, 0.375, 0.875, 0.5, 0.875, 0.5, 0.875, 0.375, 0.875, 0.0, 0.0, 0.0, 0.0, 0.0, 0.0, 0.0, 0.0, 0.25, 0.875, 0.375, 0.875, 0.375, 0.875, 0.25, 0.875, 0.75, 0.875, 0.875, 0.875, 0.875, 0.875, 0.75, 0.875, 0.0, 0.0, 0.0, 0.0, 0.0, 0.0, 0.0, 0.0, 0.75, 0.5, 0.625, 0.5, 0.625, 0.625, 0.75, 0.625, 0.75, 0.75, 0.625, 0.75, 0.625, 0.875, 0.75, 0.875, 0.75, 0.125, 0.625, 0.125, 0.625, 0.25, 0.75, 0.25, 0.75, 0.375, 0.625, 0.375, 0.625, 0.5, 0.75, 0.5, 0.75, 0.625, 0.625, 0.625, 0.625, 0.75, 0.75, 0.75, 0.0, 0.0, 0.0, 0.0, 0.0, 0.0, 0.0, 0.0, 0.6875, 0.0, 0.625, 0.125, 0.75, 0.125, 0.75, 0.25, 0.625, 0.25, 0.625, 0.375, 0.75, 0.375, 0.625, 0.125, 0.5, 0.125, 0.5, 0.25, 0.625, 0.25, 0.625, 0.375, 0.5, 0.375, 0.5, 0.5, 0.625, 0.5, 0.625, 0.625, 0.5, 0.625, 0.5, 0.75, 0.625, 0.75, 0.875, 0.875, 0.875, 0.875, 1.0, 0.875, 1.0, 0.875, 0.5625, 0.0, 0.5, 0.125, 0.625, 0.125, 0.625, 0.25, 0.5, 0.25, 0.5, 0.375, 0.625, 0.375, 0.625, 0.5, 0.5, 0.5, 0.5, 0.625, 0.625, 0.625, 0.625, 0.75, 0.5, 0.75, 0.5, 0.875, 0.625, 0.875, 0.0, 0.0, 0.0, 0.0, 0.0, 0.0, 0.0, 0.0, 0.4375, 0.0, 0.375, 0.125, 0.5, 0.125, 0.5, 0.25, 0.375, 0.25, 0.375, 0.375, 0.5, 0.375, 0.5, 0.5, 0.375, 0.5, 0.375, 0.625, 0.5, 0.625, 0.5, 0.75, 0.375, 0.75, 0.375, 0.875, 0.5, 0.875, 0.5, 0.125, 0.375, 0.125, 0.375, 0.25, 0.5, 0.25, 0.5, 0.375, 0.375, 0.375, 0.375, 0.5, 0.5, 0.5, 0.5, 0.625, 0.375, 0.625, 0.375, 0.75, 0.5, 0.75, 0.375, 0.25, 0.25, 0.25, 0.25, 0.375, 0.375, 0.375, 0.375, 0.5, 0.25, 0.5, 0.25, 0.625, 0.375, 0.625, 0.375, 0.75, 0.25, 0.75, 0.25, 0.875, 0.375, 0.875, 0.375, 0.125, 0.25, 0.125, 0.25, 0.25, 0.375, 0.25, 0.375, 0.375, 0.25, 0.375, 0.25, 0.5, 0.375, 0.5, 0.375, 0.625, 0.25, 0.625, 0.25, 0.75, 0.375, 0.75, 0.0, 0.0, 0.0, 0.0, 0.0, 0.0, 0.0, 0.0, 0.3125, 0.0, 0.25, 0.125, 0.375, 0.125, 0.25, 0.125, 0.125, 0.125, 0.125, 0.25, 0.25, 0.25, 0.25, 0.375, 0.125, 0.375, 0.125, 0.5, 0.25, 0.5, 0.25, 0.625, 0.125, 0.625, 0.125, 0.75, 0.25, 0.75, 0.125, 0.875, 0.125, 0.875, 0.25, 0.875, 0.25, 0.875, 0.1875, 0.0, 0.125, 0.125, 0.25, 0.125, 0.25, 0.25, 0.125, 0.25, 0.125, 0.375, 0.25, 0.375, 0.25, 0.5, 0.125, 0.5, 0.125, 0.625, 0.25, 0.625, 0.25, 0.75, 0.125, 0.75, 0.125, 0.875, 0.25, 0.875, 0.125, 0.375, 0.0, 0.375, 0.0, 0.5, 0.125, 0.5, 0.125, 0.625, 0.0, 0.625, 0.0, 0.75, 0.125, 0.75, 0.0, 0.0, 0.0, 0.0, 0.0, 0.0, 0.0, 0.0, 0.0625, 0.0, 0.0, 0.125, 0.125, 0.125, 0.125, 0.25, 0.0, 0.25, 0.0, 0.375, 0.125, 0.375, 0.125, 0.5, 0.0, 0.5, 0.0, 0.625, 0.125, 0.625, 0.125, 0.75, 0.0, 0.75, 0.0, 0.875, 0.125, 0.875, 0.125, 0.125, 0.0, 0.125, 0.0, 0.25, 0.125, 0.25, 0.9375, 0.0, 0.875, 0.125, 1.0, 0.125, 1.0, 0.25, 0.875, 0.25, 0.875, 0.375, 1.0, 0.375, 1.0, 0.5, 0.875, 0.5, 0.875, 0.625, 1.0, 0.625, 1.0, 0.75, 0.875, 0.75, 0.875, 0.875, 1.0, 0.875, 1.0, 0.125, 0.875, 0.125, 0.875, 0.25, 1.0, 0.25, 1.0, 0.375, 0.875, 0.375, 0.875, 0.5, 1.0, 0.5, 1.0, 0.625, 0.875, 0.625, 0.875, 0.75, 1.0, 0.75, 0.625, 0.875, 0.625, 0.875, 0.75, 0.875, 0.75, 0.875, 0.875, 0.5, 0.75, 0.5, 0.75, 0.625, 0.875, 0.625, 0.875, 0.75, 0.75, 0.75, 0.75, 0.875, 0.875, 0.875, 0.875, 0.125, 0.75, 0.125, 0.75, 0.25, 0.875, 0.25, 0.875, 0.375, 0.75, 0.375, 0.75, 0.5, 0.875, 0.5, 0.875, 0.625, 0.75, 0.625, 0.75, 0.75, 0.875, 0.75, 0.0, 0.0, 0.0, 0.0, 0.0, 0.0, 0.0, 0.0, 0.8125, 0.0, 0.75, 0.125, 0.875, 0.125, 0.875, 0.25, 0.75, 0.25, 0.75, 0.375, 0.875, 0.375, 0.75, 0.875, 0.75, 0.875, 0.875, 0.875, 0.875, 0.875, 0.625, 0.875, 0.625, 0.875, 0.75, 0.875, 0.75, 0.875, 0.125, 0.875, 0.125, 0.875, 0.25, 0.875, 0.25, 0.875, 0.875, 0.875, 0.875, 0.875, 1.0, 0.875, 1.0, 0.875, 0.5, 0.875, 0.5, 0.875, 0.625, 0.875, 0.625, 0.875, 0.0, 0.875, -5.588e-09, 0.875, 0.125, 0.875, 0.125, 0.875, 0.375, 0.875, 0.375, 0.875, 0.5, 0.875, 0.5, 0.875, 0.25, 0.875, 0.25, 0.875, 0.375, 0.875, 0.375, 0.875, 0.25, 0.875, 0.25, 0.875, 0.375, 0.875, 0.375, 0.875, 0.375, 0.875, 0.375, 0.875, 0.5, 0.875, 0.5, 0.875, -5.588e-09, 0.875, 0.0, 0.875, 0.125, 0.875, 0.125, 0.875, 0.5, 0.875, 0.5, 0.875, 0.625, 0.875, 0.625, 0.875, 0.875, 0.875, 0.875, 0.875, 1.0, 0.875, 1.0, 0.875, 0.125, 0.875, 0.125, 0.875, 0.25, 0.875, 0.25, 0.875, 0.625, 0.875, 0.625, 0.875, 0.75, 0.875, 0.75, 0.875, 0.75, 0.875, 0.75, 0.875, 0.875, 0.875, 0.875, 0.875, 0.5, 0.875, 0.5, 0.875, 0.625, 0.875, 0.625, 0.875, 0.0, 0.0, 0.0, 0.0, 0.0, 0.0, 0.0, 0.0, -5.588e-09, 0.875, -5.588e-09, 0.875, 0.125, 0.875, 0.125, 0.875, 0.375, 0.875, 0.375, 0.875, 0.5, 0.875, 0.5, 0.875, 0.0, 0.0, 0.0, 0.0, 0.0, 0.0, 0.0, 0.0, 0.25, 0.875, 0.25, 0.875, 0.375, 0.875, 0.375, 0.875, 0.75, 0.875, 0.75, 0.875, 0.875, 0.875, 0.875, 0.875, 0.0, 0.0, 0.0, 0.0, 0.0, 0.0, 0.0, 0.0])
me_handle_001.materials.append(mat_handle)
me_handle_001.use_remesh_fix_poles = True
me_handle_001.use_remesh_preserve_attributes = False
me_handle_001.use_mirror_vertex_groups = False
me_handle_001.update()

# ---- objects
ob_doorrh = bpy.data.objects.new('DoorRH', me_doorlh)
ob_handle = bpy.data.objects.new('Handle', me_handle)
ob_doorframe_001 = bpy.data.objects.new('DoorFrame.001', me_doorframe_001)
ob_doorlh = bpy.data.objects.new('DoorLH', me_doorlh_001)
ob_handle_001 = bpy.data.objects.new('Handle.001', me_handle_001)

# ---- transforms, parenting, visibility, modifiers, constraints
ob_doorrh.parent = ob_doorframe_001
ob_doorrh.location = (-0.9343, -0.025, 0.625)
ob_doorrh.lineart.crease_threshold = 0.0
ob_handle.parent = ob_doorrh
ob_handle.matrix_parent_inverse = Matrix(((1.0, -0.0, 0.0, 0.9343), (-0.0, 1.0, -0.0, 0.025), (-0.0, 0.0, 1.0, -0.625), (-0.0, 0.0, -0.0, 1.0)))
ob_handle.location = (-0.1011, 0.003658, 0.6251)
ob_handle.lineart.crease_threshold = 0.0
_m = ob_handle.modifiers.new('Subdivision', 'SUBSURF')
_m.uv_smooth = 'PRESERVE_CORNERS'
ob_doorframe_001.location = (0.0, 0.0, 0.0)
ob_doorframe_001.lineart.crease_threshold = 0.0
ob_doorlh.parent = ob_doorframe_001
ob_doorlh.location = (0.9346, -0.025, 0.625)
ob_doorlh.lineart.crease_threshold = 0.0
ob_handle_001.parent = ob_doorlh
ob_handle_001.matrix_parent_inverse = Matrix(((1.0, -0.0, -0.0, -0.9346), (-0.0, 1.0, 0.0, 0.025), (-0.0, -0.0, 1.0, -0.625), (-0.0, 0.0, -0.0, 1.0)))
ob_handle_001.location = (0.101, -0.003658, 0.6251)
ob_handle_001.lineart.crease_threshold = 0.0
_m = ob_handle_001.modifiers.new('Subdivision', 'SUBSURF')
_m.uv_smooth = 'PRESERVE_CORNERS'

# ---- collection membership
col_doorrh.objects.link(ob_doorrh)
col_doorrh.objects.link(ob_handle)
col_doorrh.objects.link(ob_doorframe_001)
col_doorrh.objects.link(ob_doorlh)
col_doorrh.objects.link(ob_handle_001)

# ---- scene / render settings (as saved in the file)
scene.frame_start = 1; scene.frame_end = 30; scene.frame_set(0)
scene.render.engine = 'CYCLES'
scene.cycles.use_denoising = False
scene.cycles.samples = 128
scene.cycles.sampling_pattern = 'TABULATED_SOBOL'
scene.cycles.use_light_tree = False
scene.view_settings.view_transform = 'Filmic'
bpy.context.view_layer.update()

# ---- added for rendering (the .blend has no active camera and no usable light): camera, sun
cam_auto = bpy.data.cameras.new('AutoCamera')
cam_auto.lens = 50.0
cam_auto.sensor_width = 36.0
cam_auto.clip_end = 1000.0
ob_auto_camera = bpy.data.objects.new('AutoCamera', cam_auto)
scene.collection.objects.link(ob_auto_camera)
ob_auto_camera.location = (2.3099, -2.77188, 2.59792)
ob_auto_camera.rotation_euler = (1.09748, -7.21219e-08, 0.694738)
scene.camera = ob_auto_camera
light_auto_sun = bpy.data.lights.new('AutoSun', 'SUN')
light_auto_sun.energy = 3.0
light_auto_sun.angle = 0.0523599
ob_auto_sun = bpy.data.objects.new('AutoSun', light_auto_sun)
scene.collection.objects.link(ob_auto_sun)
ob_auto_sun.rotation_euler = (0.872665, 0.174533, 0.523599)
bpy.context.view_layer.update()
